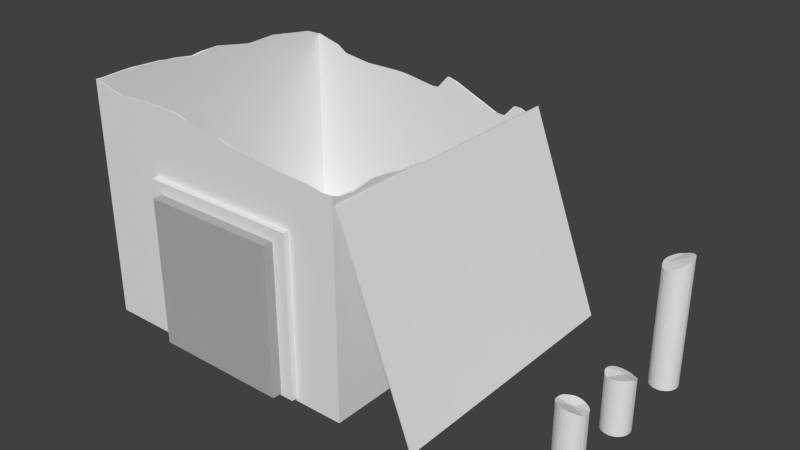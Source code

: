# Source: greek_farm_construction1.blend  (saved by Blender 2.75.0; exported with 4.5.12 LTS)
import bpy
from mathutils import Matrix  # noqa: F401  (used for matrix-valued properties, if any)

bpy.ops.wm.read_factory_settings(use_empty=True)
scene = bpy.context.scene
scene.name = 'Scene'

# ---- collections
col_collection_1 = bpy.data.collections.new('Collection 1'); scene.collection.children.link(col_collection_1)

# ---- materials (node trees are filled in below, after node groups)
mat_greek_farm_door = bpy.data.materials.new('greek_farm_door')
mat_greek_farm_door.alpha_threshold = 0.0
mat_greek_farm_door.use_transparent_shadow = False
mat_greek_farm_door.roughness = 0.5
mat_greek_farm_columns = bpy.data.materials.new('greek_farm_columns')
mat_greek_farm_columns.alpha_threshold = 0.0
mat_greek_farm_columns.use_transparent_shadow = False
mat_greek_farm_columns.roughness = 0.5
mat_greek_farm_walls = bpy.data.materials.new('greek_farm_walls')
mat_greek_farm_walls.alpha_threshold = 0.0
mat_greek_farm_walls.use_transparent_shadow = False
mat_greek_farm_walls.roughness = 0.5

# ---- material node trees

# ---- world
world_world = bpy.data.worlds.new('World'); scene.world = world_world
world_world.color = (0.05088, 0.05088, 0.05088)
world_world.use_sun_shadow = False
world_world.sun_shadow_jitter_overblur = 0.0
world_world.cycles.sampling_method = 'MANUAL'
world_world.cycles.sample_map_resolution = 256

# ---- meshes
me_plane_003 = bpy.data.meshes.new('Plane.003')
me_plane_003.from_pydata([(2.32, 0.9202, -0.9252), (2.32, 0.06022, -0.9252), (2.302, 0.06022, -0.927), (2.302, 0.9128, -0.927), (2.338, 0.927, -0.92), (2.337, 0.06023, -0.92), (2.284, 0.06021, -0.9252), (2.285, 0.9064, -0.9252), (2.291, 0.908, -0.9258), (2.354, 0.933, -0.9115), (2.353, 0.06023, -0.9115), (2.267, 0.06021, -0.92), (2.267, 0.9015, -0.92), (2.368, 0.938, -0.9), (2.367, 0.06023, -0.9), (2.251, 0.06021, -0.9115), (2.251, 0.8964, -0.9115), (2.379, 0.9417, -0.8861), (2.379, 0.06024, -0.8861), (2.392, 0.06024, -0.8529), (2.237, 0.0602, -0.9), (2.237, 0.8914, -0.9), (2.383, 0.9429, -0.8783), (2.387, 0.943, -0.8702), (2.387, 0.06024, -0.8702), (2.226, 0.0602, -0.7839), (2.217, 0.0602, -0.8702), (2.226, 0.0602, -0.8861), (2.226, 0.8865, -0.8861), (2.393, 0.9418, -0.8529), (2.302, 0.06022, -0.743), (2.217, 0.8821, -0.8702), (2.394, 0.9391, -0.835), (2.394, 0.06024, -0.835), (2.267, 0.06021, -0.75), (2.387, 0.06024, -0.7998), (2.21, 0.0602, -0.835), (2.212, 0.0602, -0.8529), (2.212, 0.8783, -0.8529), (2.393, 0.9352, -0.817), (2.392, 0.06024, -0.817), (2.284, 0.06021, -0.7448), (2.237, 0.0602, -0.7699), (2.337, 0.06023, -0.75), (2.217, 0.0602, -0.7998), (2.21, 0.8741, -0.835), (2.211, 0.8756, -0.8377), (2.387, 0.9301, -0.7998), (2.302, 0.8751, -0.743), (2.302, 0.8749, -0.7431), (2.285, 0.8684, -0.7448), (2.267, 0.8633, -0.75), (2.251, 0.06021, -0.7585), (2.226, 0.8579, -0.7839), (2.237, 0.8583, -0.7699), (2.32, 0.06022, -0.7448), (2.367, 0.06023, -0.7699), (2.217, 0.8598, -0.7998), (2.212, 0.0602, -0.817), (2.212, 0.8657, -0.817), (2.383, 0.9267, -0.7911), (2.379, 0.9224, -0.7839), (2.379, 0.06024, -0.7839), (2.32, 0.8827, -0.7448), (2.251, 0.8601, -0.7585), (2.243, 0.8593, -0.7651), (2.338, 0.8919, -0.75), (2.353, 0.06023, -0.7585), (2.216, 0.8609, -0.8044), (2.368, 0.9123, -0.7699), (2.354, 0.9021, -0.7585), (2.351, 0.9008, -0.7573), (2.246, 0.8811, -0.8182), (2.32, 0.3883, -0.3543), (2.32, 0.06022, -0.3543), (2.302, 0.06022, -0.3561), (2.302, 0.3913, -0.3561), (2.338, 0.3864, -0.3491), (2.337, 0.06023, -0.3491), (2.353, 0.06023, -0.3406), (2.367, 0.06023, -0.3292), (2.379, 0.06024, -0.3152), (2.387, 0.06024, -0.2993), (2.392, 0.06024, -0.2821), (2.394, 0.06024, -0.2641), (2.392, 0.06024, -0.2462), (2.387, 0.06024, -0.2289), (2.379, 0.06024, -0.213), (2.367, 0.06023, -0.1991), (2.353, 0.06023, -0.1876), (2.337, 0.06023, -0.1791), (2.32, 0.06022, -0.1739), (2.302, 0.06022, -0.1721), (2.284, 0.06021, -0.1739), (2.267, 0.06021, -0.1791), (2.251, 0.06021, -0.1876), (2.237, 0.0602, -0.1991), (2.226, 0.0602, -0.213), (2.217, 0.0602, -0.2289), (2.212, 0.0602, -0.2462), (2.21, 0.0602, -0.2641), (2.212, 0.0602, -0.2821), (2.217, 0.0602, -0.2993), (2.226, 0.0602, -0.3152), (2.237, 0.0602, -0.3292), (2.251, 0.06021, -0.3406), (2.267, 0.06021, -0.3491), (2.284, 0.06021, -0.3543), (2.284, 0.3953, -0.3543), (2.339, 0.3864, -0.3482), (2.353, 0.389, -0.3406), (2.367, 0.3931, -0.3292), (2.379, 0.3983, -0.3152), (2.386, 0.4031, -0.3025), (2.387, 0.4046, -0.2993), (2.393, 0.4125, -0.2821), (2.394, 0.4207, -0.2641), (2.393, 0.4291, -0.2462), (2.39, 0.4338, -0.2361), (2.387, 0.4351, -0.2289), (2.379, 0.4375, -0.213), (2.367, 0.439, -0.1991), (2.353, 0.4397, -0.1876), (2.338, 0.4394, -0.1791), (2.32, 0.4381, -0.1739), (2.302, 0.436, -0.1721), (2.284, 0.4331, -0.1739), (2.267, 0.4295, -0.1791), (2.257, 0.427, -0.1845), (2.251, 0.4279, -0.1876), (2.237, 0.4297, -0.1991), (2.226, 0.431, -0.213), (2.217, 0.4315, -0.2289), (2.212, 0.4313, -0.2462), (2.21, 0.4304, -0.2641), (2.211, 0.4303, -0.266), (2.212, 0.427, -0.2821), (2.217, 0.4229, -0.2993), (2.226, 0.4185, -0.3152), (2.227, 0.4181, -0.3165), (2.237, 0.4122, -0.3292), (2.251, 0.406, -0.3406), (2.267, 0.4003, -0.3491), (2.32, 0.4888, 0.1636), (2.32, 0.06022, 0.1636), (2.302, 0.06022, 0.1619), (2.302, 0.4936, 0.1619), (2.337, 0.4839, 0.1686), (2.338, 0.4839, 0.1689), (2.337, 0.06023, 0.1689), (2.353, 0.06023, 0.1774), (2.367, 0.06023, 0.1888), (2.379, 0.06024, 0.2027), (2.387, 0.06024, 0.2186), (2.392, 0.06024, 0.2359), (2.394, 0.06024, 0.2539), (2.392, 0.06024, 0.2718), (2.387, 0.06024, 0.2891), (2.379, 0.06024, 0.305), (2.367, 0.06023, 0.3189), (2.353, 0.06023, 0.3303), (2.337, 0.06023, 0.3388), (2.32, 0.06022, 0.3441), (2.302, 0.06022, 0.3458), (2.284, 0.06021, 0.3441), (2.267, 0.06021, 0.3388), (2.251, 0.06021, 0.3303), (2.237, 0.0602, 0.3189), (2.226, 0.0602, 0.305), (2.217, 0.0602, 0.2891), (2.212, 0.0602, 0.2718), (2.21, 0.0602, 0.2539), (2.212, 0.0602, 0.2359), (2.217, 0.0602, 0.2186), (2.226, 0.0602, 0.2027), (2.237, 0.0602, 0.1888), (2.251, 0.06021, 0.1774), (2.267, 0.06021, 0.1689), (2.284, 0.06021, 0.1636), (2.284, 0.4979, 0.1636), (2.353, 0.4837, 0.1774), (2.367, 0.4836, 0.1888), (2.379, 0.4836, 0.2027), (2.386, 0.4837, 0.216), (2.387, 0.4842, 0.2186), (2.393, 0.4872, 0.2359), (2.394, 0.4903, 0.2539), (2.393, 0.4933, 0.2718), (2.387, 0.4962, 0.2891), (2.387, 0.4964, 0.2904), (2.379, 0.504, 0.305), (2.367, 0.5119, 0.3189), (2.363, 0.5139, 0.3221), (2.353, 0.5182, 0.3303), (2.338, 0.5236, 0.3388), (2.32, 0.5281, 0.3441), (2.302, 0.5317, 0.3458), (2.284, 0.5341, 0.3441), (2.267, 0.5353, 0.3388), (2.265, 0.5353, 0.3378), (2.251, 0.534, 0.3303), (2.237, 0.5309, 0.3189), (2.232, 0.5287, 0.312), (2.226, 0.5282, 0.305), (2.217, 0.5256, 0.2891), (2.212, 0.5215, 0.2718), (2.211, 0.5167, 0.2553), (2.21, 0.5167, 0.2539), (2.212, 0.5162, 0.2359), (2.217, 0.5143, 0.2186), (2.226, 0.5112, 0.2027), (2.237, 0.507, 0.1888), (2.24, 0.5058, 0.1863), (2.251, 0.5043, 0.1774), (2.267, 0.5015, 0.1689), (2.307, 0.4101, -0.2905), (2.291, 0.4861, 0.2357), (0.7482, 1.201, 0.6368), (0.748, 0.09588, 0.6368), (0.7482, 1.201, 0.7723), (0.748, 0.09588, 0.7723), (-0.3572, 1.201, 0.6368), (-0.3575, 0.09563, 0.6368), (-0.3572, 1.201, 0.7723), (-0.3575, 0.09563, 0.7723), (0.7392, 1.192, 0.6459), (0.739, 0.1049, 0.6459), (0.7392, 1.192, 0.7632), (0.739, 0.1049, 0.7632), (-0.3482, 1.192, 0.6459), (-0.3485, 0.1047, 0.6459), (-0.3482, 1.192, 0.7632), (-0.3485, 0.1047, 0.7632), (1.093, 1.45, 0.7135), (1.601, 0.102, 0.7135), (1.093, 1.45, -1.158), (1.601, 0.102, -1.158), (-0.2744, 0.112, 0.831), (-0.2741, 1.116, 0.831), (-0.2744, 0.112, 0.706), (-0.2741, 1.116, 0.706), (0.6549, 0.1122, 0.831), (0.6552, 1.116, 0.831), (0.6549, 0.1122, 0.706), (0.6552, 1.116, 0.706), (-0.2717, 0.1149, 0.8306), (-0.2714, 1.113, 0.8306), (-0.2717, 0.1149, 0.7063), (-0.2714, 1.113, 0.7063), (0.6523, 0.1151, 0.8306), (0.6525, 1.113, 0.8306), (0.6523, 0.1151, 0.7063), (0.6525, 1.113, 0.7063), (-0.2717, 0.1149, 0.8306), (-0.2714, 1.113, 0.8306), (-0.2717, 0.1149, 0.7063), (-0.2714, 1.113, 0.7063), (0.6523, 0.1151, 0.8306), (0.6525, 1.113, 0.8306), (0.6523, 0.1151, 0.7063), (0.6525, 1.113, 0.7063), (-0.2744, 0.112, 0.831), (-0.2741, 1.116, 0.831), (-0.2744, 0.112, 0.706), (-0.2741, 1.116, 0.706), (0.6549, 0.1122, 0.831), (0.6552, 1.116, 0.831), (0.6549, 0.1122, 0.706), (0.6552, 1.116, 0.706), (-0.8537, 1.518, -1.205), (-0.854, 0.07424, -1.205), (-0.854, 0.07424, 0.7322), (-0.8537, 1.702, 0.7322), (-0.8537, 1.7, 0.6937), (-0.8537, 1.706, 0.5322), (-0.8537, 1.706, 0.4608), (-0.8537, 1.694, 0.2544), (-0.8537, 1.69, 0.221), (-0.8537, 1.687, 0.2136), (-0.8537, 1.681, 0.1334), (-0.8537, 1.66, -0.0003717), (-0.8537, 1.658, -0.01418), (-0.8537, 1.668, -0.09514), (-0.8537, 1.669, -0.2415), (-0.8537, 1.663, -0.2688), (-0.8537, 1.618, -0.508), (-0.8537, 1.616, -0.5422), (-0.8537, 1.621, -0.7491), (-0.8537, 1.618, -0.7576), (-0.8537, 1.57, -1.061), (-0.8537, 1.565, -1.089), (1.083, 1.321, -1.205), (1.083, 0.07468, -1.205), (-0.8384, 1.524, -1.205), (-0.6596, 1.478, -1.205), (-0.5867, 1.43, -1.205), (-0.3739, 1.402, -1.205), (-0.2959, 1.403, -1.205), (-0.09398, 1.405, -1.205), (-0.01087, 1.399, -1.205), (0.2185, 1.364, -1.205), (0.2686, 1.368, -1.205), (0.3488, 1.461, -1.205), (0.4154, 1.444, -1.205), (0.75, 1.304, -1.205), (0.8147, 1.3, -1.205), (0.8901, 1.383, -1.205), (0.9344, 1.382, -1.205), (1.083, 0.07468, 0.7322), (1.083, 1.512, 0.7322), (0.9866, 1.506, 0.7322), (0.8978, 1.521, 0.7322), (0.7164, 1.53, 0.7322), (0.6205, 1.544, 0.7322), (0.5191, 1.555, 0.7322), (0.3434, 1.575, 0.7322), (0.2281, 1.599, 0.7322), (0.1021, 1.618, 0.7322), (-0.06188, 1.641, 0.7322), (-0.1121, 1.66, 0.7322), (-0.3266, 1.664, 0.7322), (-0.3816, 1.665, 0.7322), (-0.5574, 1.659, 0.7322), (-0.6264, 1.651, 0.7322), (1.083, 1.308, -1.091), (1.083, 1.318, -0.961), (1.083, 1.306, -0.8248), (1.083, 1.334, -0.7646), (1.083, 1.404, -0.6312), (1.083, 1.423, -0.4523), (1.083, 1.392, -0.3015), (1.083, 1.398, -0.1777), (1.083, 1.422, -0.09583), (1.083, 1.456, 0.04096), (1.083, 1.462, 0.1819), (1.083, 1.487, 0.3119), (1.083, 1.499, 0.4295), (1.083, 1.478, 0.5733), (1.083, 1.486, 0.6739), (-0.845, 0.08326, 0.7232), (-0.845, 0.08326, -1.196), (-0.8432, 1.526, -1.194), (-0.8431, 1.569, -1.091), (-0.8431, 1.572, -1.071), (-0.843, 1.619, -0.7768), (-0.843, 1.62, -0.7565), (-0.843, 1.621, -0.7543), (-0.843, 1.622, -0.7438), (-0.843, 1.617, -0.5413), (-0.843, 1.618, -0.5157), (-0.843, 1.666, -0.266), (-0.843, 1.669, -0.2487), (-0.843, 1.668, -0.1559), (-0.843, 1.653, -0.02293), (-0.843, 1.656, -0.0002675), (-0.8429, 1.689, 0.2115), (-0.8429, 1.689, 0.2124), (-0.8429, 1.703, 0.4501), (-0.8429, 1.703, 0.5336), (-0.8429, 1.698, 0.6869), (-0.8429, 1.699, 0.7215), (1.074, 0.0837, 0.7232), (-0.6274, 1.651, 0.7215), (-0.5442, 1.66, 0.7215), (-0.3783, 1.666, 0.7215), (-0.3153, 1.665, 0.7215), (-0.1118, 1.661, 0.7215), (-0.05211, 1.638, 0.7215), (0.1038, 1.616, 0.7216), (0.2441, 1.596, 0.7216), (0.3426, 1.575, 0.7216), (0.5293, 1.554, 0.7216), (0.6228, 1.544, 0.7216), (0.7308, 1.528, 0.7217), (0.9011, 1.52, 0.7217), (1.004, 1.502, 0.7217), (1.073, 1.506, 0.7217), (1.074, 0.0837, -1.196), (1.073, 1.324, -1.194), (0.9342, 1.381, -1.194), (0.8842, 1.382, -1.194), (0.8119, 1.302, -1.194), (0.7353, 1.307, -1.194), (0.4151, 1.441, -1.194), (0.3408, 1.46, -1.194), (0.2655, 1.373, -1.194), (0.2049, 1.368, -1.194), (-0.01197, 1.4, -1.194), (-0.1052, 1.408, -1.194), (-0.2974, 1.406, -1.194), (-0.3873, 1.404, -1.194), (-0.589, 1.431, -1.194), (-0.6748, 1.487, -1.194), (-0.8366, 1.529, -1.194), (1.073, 1.488, 0.6802), (1.073, 1.48, 0.5721), (1.073, 1.499, 0.4399), (1.073, 1.486, 0.3117), (1.073, 1.463, 0.1939), (1.073, 1.457, 0.03994), (1.073, 1.426, -0.08279), (1.073, 1.399, -0.1767), (1.073, 1.393, -0.2917), (1.073, 1.427, -0.4526), (1.073, 1.409, -0.6179), (1.073, 1.332, -0.7643), (1.073, 1.307, -0.816), (1.073, 1.321, -0.9616), (1.073, 1.311, -1.083), (-0.8439, 1.689, 0.2124), (-0.8447, 1.622, -0.7546), (2.322, 0.9133, -0.918), (2.319, 0.06708, -0.9181), (2.302, 0.06707, -0.9197), (2.305, 0.9062, -0.9199), (2.337, 0.9198, -0.913), (2.335, 0.06708, -0.9132), (2.286, 0.06707, -0.9181), (2.288, 0.8994, -0.9187), (2.294, 0.901, -0.9195), (2.352, 0.9256, -0.9051), (2.349, 0.06709, -0.9054), (2.27, 0.06707, -0.9132), (2.272, 0.8947, -0.9141), (2.364, 0.9303, -0.8945), (2.362, 0.06709, -0.8949), (2.255, 0.06706, -0.9054), (2.257, 0.8898, -0.9063), (2.375, 0.9338, -0.8818), (2.373, 0.06709, -0.882), (2.385, 0.0671, -0.8515), (2.242, 0.06706, -0.8949), (2.244, 0.8849, -0.8959), (2.379, 0.9345, -0.8752), (2.382, 0.9349, -0.8682), (2.381, 0.06709, -0.8674), (2.232, 0.06706, -0.7879), (2.224, 0.06706, -0.8674), (2.232, 0.06706, -0.882), (2.233, 0.8803, -0.8831), (2.387, 0.9337, -0.8526), (2.302, 0.06707, -0.7503), (2.225, 0.876, -0.8684), (2.388, 0.9312, -0.8363), (2.387, 0.0671, -0.835), (2.27, 0.06707, -0.7567), (2.381, 0.06709, -0.8026), (2.218, 0.06705, -0.835), (2.219, 0.06705, -0.8515), (2.22, 0.8723, -0.8524), (2.387, 0.9275, -0.82), (2.385, 0.0671, -0.8185), (2.286, 0.06707, -0.7519), (2.242, 0.06706, -0.7751), (2.335, 0.06708, -0.7567), (2.224, 0.06706, -0.8026), (2.219, 0.8692, -0.8373), (2.219, 0.8694, -0.8388), (2.382, 0.9226, -0.8042), (2.304, 0.8703, -0.7516), (2.305, 0.8696, -0.7511), (2.288, 0.8634, -0.7528), (2.272, 0.8585, -0.7576), (2.255, 0.06706, -0.7645), (2.233, 0.8533, -0.789), (2.244, 0.8537, -0.776), (2.319, 0.06708, -0.7519), (2.362, 0.06709, -0.7751), (2.225, 0.8552, -0.8038), (2.219, 0.06705, -0.8185), (2.22, 0.861, -0.8205), (2.379, 0.9194, -0.7966), (2.375, 0.9159, -0.7905), (2.373, 0.06709, -0.7879), (2.321, 0.8778, -0.7535), (2.257, 0.8553, -0.7655), (2.249, 0.8543, -0.7714), (2.337, 0.8868, -0.7586), (2.349, 0.06709, -0.7645), (2.224, 0.8559, -0.8082), (2.365, 0.9062, -0.7773), (2.352, 0.8963, -0.7665), (2.351, 0.895, -0.7654), (2.25, 0.8721, -0.8208), (2.318, 0.3827, -0.3463), (2.319, 0.06708, -0.3472), (2.302, 0.06707, -0.3488), (2.301, 0.3856, -0.3479), (2.334, 0.3809, -0.3415), (2.335, 0.06708, -0.3424), (2.349, 0.06709, -0.3345), (2.362, 0.06709, -0.324), (2.373, 0.06709, -0.3112), (2.381, 0.06709, -0.2965), (2.385, 0.0671, -0.2806), (2.387, 0.0671, -0.2641), (2.385, 0.0671, -0.2476), (2.381, 0.06709, -0.2317), (2.373, 0.06709, -0.217), (2.362, 0.06709, -0.2042), (2.349, 0.06709, -0.1937), (2.335, 0.06708, -0.1858), (2.319, 0.06708, -0.181), (2.302, 0.06707, -0.1794), (2.286, 0.06707, -0.181), (2.27, 0.06707, -0.1858), (2.255, 0.06706, -0.1937), (2.242, 0.06706, -0.2042), (2.232, 0.06706, -0.217), (2.224, 0.06705, -0.2317), (2.219, 0.06705, -0.2476), (2.218, 0.06705, -0.2641), (2.219, 0.06705, -0.2806), (2.224, 0.06705, -0.2965), (2.232, 0.06706, -0.3112), (2.242, 0.06706, -0.324), (2.255, 0.06706, -0.3345), (2.27, 0.06707, -0.3424), (2.286, 0.06707, -0.3472), (2.285, 0.3896, -0.3461), (2.336, 0.3805, -0.3408), (2.35, 0.3835, -0.3331), (2.363, 0.3875, -0.3224), (2.373, 0.3926, -0.3094), (2.38, 0.3972, -0.2969), (2.381, 0.3988, -0.2942), (2.386, 0.4065, -0.2781), (2.387, 0.4145, -0.2614), (2.385, 0.4226, -0.2448), (2.383, 0.4262, -0.2359), (2.381, 0.4276, -0.2304), (2.373, 0.4299, -0.2159), (2.363, 0.4313, -0.2033), (2.35, 0.4319, -0.1929), (2.335, 0.4316, -0.1851), (2.32, 0.4305, -0.1803), (2.303, 0.4285, -0.1786), (2.287, 0.4257, -0.1801), (2.271, 0.4223, -0.1848), (2.26, 0.419, -0.1896), (2.254, 0.4205, -0.1937), (2.242, 0.4223, -0.2042), (2.231, 0.4234, -0.2169), (2.223, 0.424, -0.2315), (2.219, 0.4238, -0.2472), (2.217, 0.4229, -0.2636), (2.217, 0.4226, -0.2644), (2.219, 0.4199, -0.2793), (2.223, 0.4159, -0.2952), (2.231, 0.4118, -0.3099), (2.231, 0.4113, -0.3105), (2.241, 0.406, -0.3224), (2.254, 0.4, -0.3331), (2.269, 0.3944, -0.3412), (2.317, 0.4819, 0.1701), (2.319, 0.06708, 0.1708), (2.302, 0.06707, 0.1691), (2.301, 0.4864, 0.1687), (2.334, 0.4766, 0.1748), (2.335, 0.4771, 0.1756), (2.335, 0.06708, 0.1756), (2.349, 0.06709, 0.1834), (2.362, 0.06709, 0.194), (2.373, 0.06709, 0.2068), (2.381, 0.06709, 0.2214), (2.385, 0.0671, 0.2373), (2.387, 0.0671, 0.2539), (2.385, 0.0671, 0.2704), (2.381, 0.06709, 0.2863), (2.373, 0.06709, 0.3009), (2.362, 0.06709, 0.3137), (2.349, 0.06709, 0.3243), (2.335, 0.06708, 0.3321), (2.319, 0.06708, 0.3369), (2.302, 0.06707, 0.3386), (2.286, 0.06707, 0.3369), (2.27, 0.06707, 0.3321), (2.255, 0.06706, 0.3243), (2.242, 0.06706, 0.3137), (2.232, 0.06706, 0.3009), (2.224, 0.06706, 0.2863), (2.219, 0.06705, 0.2704), (2.218, 0.06705, 0.2539), (2.219, 0.06705, 0.2373), (2.224, 0.06706, 0.2214), (2.232, 0.06706, 0.2068), (2.242, 0.06706, 0.194), (2.255, 0.06706, 0.1834), (2.27, 0.06707, 0.1756), (2.286, 0.06707, 0.1708), (2.284, 0.4905, 0.1704), (2.349, 0.477, 0.1835), (2.362, 0.4769, 0.194), (2.373, 0.4769, 0.2069), (2.38, 0.4767, 0.2199), (2.381, 0.4776, 0.2224), (2.386, 0.4805, 0.2384), (2.387, 0.4834, 0.2549), (2.385, 0.4864, 0.2714), (2.38, 0.4891, 0.2873), (2.38, 0.489, 0.2894), (2.372, 0.4973, 0.3035), (2.361, 0.5049, 0.3162), (2.357, 0.5066, 0.3191), (2.348, 0.5111, 0.3259), (2.333, 0.5162, 0.3336), (2.318, 0.5205, 0.3382), (2.301, 0.5239, 0.3397), (2.285, 0.5262, 0.338), (2.269, 0.5273, 0.3332), (2.268, 0.5269, 0.3334), (2.255, 0.5258, 0.3261), (2.243, 0.5229, 0.3159), (2.237, 0.5202, 0.3099), (2.231, 0.52, 0.3024), (2.223, 0.5176, 0.2881), (2.218, 0.5138, 0.2725), (2.216, 0.5081, 0.256), (2.216, 0.5087, 0.2538), (2.218, 0.5082, 0.2375), (2.223, 0.5064, 0.2219), (2.23, 0.5035, 0.2074), (2.241, 0.4994, 0.1946), (2.243, 0.4978, 0.1918), (2.254, 0.4967, 0.1832), (2.269, 0.494, 0.1753), (2.307, 0.4005, -0.2879), (2.289, 0.4763, 0.237), (0.7425, 1.195, 0.6426), (0.7422, 0.1017, 0.6426), (0.7425, 1.195, 0.7665), (0.7422, 0.1017, 0.7665), (-0.3515, 1.195, 0.6426), (-0.3517, 0.1014, 0.6426), (-0.3515, 1.195, 0.7665), (-0.3517, 0.1014, 0.7665), (0.745, 1.198, 0.6401), (0.7447, 0.09914, 0.6401), (0.745, 1.198, 0.769), (0.7447, 0.09914, 0.769), (-0.354, 1.197, 0.6401), (-0.3542, 0.09889, 0.6401), (-0.354, 1.197, 0.769), (-0.3542, 0.09889, 0.769), (1.084, 1.446, 0.7135), (1.591, 0.09848, 0.7135), (1.084, 1.446, -1.158), (1.591, 0.09848, -1.158), (-0.2686, 0.1177, 0.8252), (-0.2684, 1.11, 0.8252), (-0.2686, 0.1177, 0.7118), (-0.2684, 1.11, 0.7118), (0.6492, 0.118, 0.8252), (0.6494, 1.111, 0.8252), (0.6492, 0.118, 0.7118), (0.6494, 1.111, 0.7118), (-0.2774, 0.1091, 0.8364), (-0.2772, 1.119, 0.8364), (-0.2774, 0.1091, 0.7006), (-0.2772, 1.119, 0.7006), (0.658, 0.1093, 0.8364), (0.6583, 1.119, 0.8364), (0.658, 0.1093, 0.7006), (0.6583, 1.119, 0.7006), (-0.2774, 0.1091, 0.8364), (-0.2772, 1.119, 0.8364), (-0.2774, 0.1091, 0.7006), (-0.2772, 1.119, 0.7006), (0.658, 0.1093, 0.8364), (0.6583, 1.119, 0.8364), (0.658, 0.1093, 0.7006), (0.6583, 1.119, 0.7006), (-0.2686, 0.1177, 0.8252), (-0.2684, 1.11, 0.8252), (-0.2686, 0.1177, 0.7118), (-0.2684, 1.11, 0.7118), (0.6492, 0.118, 0.8252), (0.6494, 1.111, 0.8252), (0.6492, 0.118, 0.7118), (0.6494, 1.111, 0.7118), (-0.8471, 1.514, -1.198), (-0.8483, 0.08001, -1.199), (-0.8483, 0.08001, 0.7264), (-0.8485, 1.695, 0.7267), (-0.8476, 1.693, 0.6938), (-0.8476, 1.698, 0.532), (-0.8476, 1.698, 0.4609), (-0.8474, 1.686, 0.2548), (-0.8468, 1.683, 0.2224), (-0.8461, 1.681, 0.2152), (-0.848, 1.672, 0.1347), (-0.848, 1.652, 0.0008185), (-0.8489, 1.649, -0.01362), (-0.8487, 1.659, -0.0961), (-0.8466, 1.662, -0.2411), (-0.846, 1.657, -0.2675), (-0.8462, 1.611, -0.507), (-0.8464, 1.61, -0.5422), (-0.8465, 1.614, -0.7484), (-0.8457, 1.612, -0.7563), (-0.8456, 1.564, -1.06), (-0.8457, 1.559, -1.087), (1.076, 1.316, -1.199), (1.077, 0.08045, -1.199), (-0.8378, 1.518, -1.197), (-0.6632, 1.471, -1.198), (-0.589, 1.423, -1.198), (-0.374, 1.395, -1.197), (-0.2958, 1.397, -1.197), (-0.09437, 1.399, -1.197), (-0.01164, 1.392, -1.197), (0.2186, 1.358, -1.197), (0.2712, 1.363, -1.196), (0.3495, 1.453, -1.199), (0.4129, 1.437, -1.199), (0.7492, 1.297, -1.197), (0.8173, 1.294, -1.197), (0.8921, 1.376, -1.198), (0.9328, 1.375, -1.198), (1.077, 0.08045, 0.7264), (1.078, 1.505, 0.7278), (0.9856, 1.498, 0.726), (0.8971, 1.513, 0.7256), (0.7155, 1.523, 0.7253), (0.6196, 1.537, 0.7251), (0.5183, 1.548, 0.7251), (0.3423, 1.568, 0.7252), (0.227, 1.592, 0.7255), (0.1011, 1.61, 0.7255), (-0.064, 1.634, 0.7252), (-0.1134, 1.653, 0.7251), (-0.3268, 1.657, 0.7248), (-0.3815, 1.658, 0.7248), (-0.5567, 1.652, 0.7252), (-0.6268, 1.643, 0.7256), (1.075, 1.302, -1.091), (1.075, 1.312, -0.961), (1.076, 1.299, -0.8245), (1.077, 1.327, -0.7611), (1.077, 1.397, -0.6281), (1.075, 1.417, -0.4526), (1.075, 1.386, -0.3023), (1.076, 1.391, -0.1766), (1.076, 1.415, -0.09396), (1.076, 1.449, 0.04193), (1.076, 1.455, 0.1824), (1.076, 1.479, 0.313), (1.076, 1.492, 0.4298), (1.076, 1.472, 0.5731), (1.076, 1.479, 0.6752), (-0.8508, 0.0775, 0.729), (-0.8508, 0.0775, -1.201), (-0.8493, 1.521, -1.2), (-0.8486, 1.561, -1.089), (-0.8489, 1.564, -1.07), (-0.8488, 1.611, -0.7755), (-0.8518, 1.616, -0.756), (-0.8515, 1.616, -0.7536), (-0.8498, 1.614, -0.7439), (-0.8498, 1.61, -0.5412), (-0.8495, 1.61, -0.5151), (-0.8494, 1.658, -0.2644), (-0.8493, 1.662, -0.2476), (-0.85, 1.661, -0.156), (-0.8515, 1.648, -0.02314), (-0.8512, 1.65, 0.0005519), (-0.851, 1.683, 0.2127), (-0.8504, 1.682, 0.2137), (-0.8507, 1.697, 0.4503), (-0.8508, 1.697, 0.5335), (-0.8508, 1.692, 0.6868), (-0.8497, 1.694, 0.7265), (1.079, 0.07794, 0.729), (-0.6279, 1.643, 0.7283), (-0.5438, 1.653, 0.7282), (-0.3783, 1.659, 0.7281), (-0.3154, 1.657, 0.7282), (-0.1133, 1.653, 0.7278), (-0.0535, 1.631, 0.7286), (0.1029, 1.61, 0.729), (0.2427, 1.589, 0.7287), (0.3414, 1.568, 0.7286), (0.5285, 1.547, 0.7287), (0.6219, 1.537, 0.7286), (0.7303, 1.521, 0.7289), (0.9003, 1.513, 0.7289), (1.004, 1.497, 0.7298), (1.077, 1.502, 0.7292), (1.079, 0.07794, -1.201), (1.076, 1.319, -1.202), (0.9327, 1.374, -1.201), (0.8884, 1.375, -1.2), (0.815, 1.294, -1.198), (0.7331, 1.3, -1.202), (0.4131, 1.436, -1.202), (0.345, 1.452, -1.199), (0.2696, 1.364, -1.197), (0.204, 1.36, -1.2), (-0.01283, 1.393, -1.201), (-0.1053, 1.4, -1.2), (-0.2972, 1.398, -1.2), (-0.3881, 1.397, -1.201), (-0.5919, 1.424, -1.201), (-0.6775, 1.479, -1.199), (-0.8364, 1.52, -1.199), (1.079, 1.481, 0.6825), (1.079, 1.472, 0.5718), (1.079, 1.491, 0.4393), (1.08, 1.479, 0.3127), (1.08, 1.456, 0.1949), (1.079, 1.449, 0.04107), (1.079, 1.419, -0.08094), (1.079, 1.391, -0.1755), (1.079, 1.386, -0.2919), (1.078, 1.418, -0.4529), (1.079, 1.401, -0.6164), (1.08, 1.326, -0.7615), (1.08, 1.3, -0.814), (1.079, 1.313, -0.9616), (1.078, 1.303, -1.082), (-0.8445, 1.679, 0.2139), (-0.8459, 1.612, -0.7533)], [], [(0, 1, 2, 3), (4, 5, 1, 0), (2, 1, 5, 10, 14, 18, 24, 19, 33, 40, 35, 62, 56, 67, 43, 55, 30, 41, 34, 52, 42, 25, 44, 58, 36, 37, 26, 27, 20, 15, 11, 6), (6, 7, 8, 3, 2), (9, 10, 5, 4), (7, 6, 11, 12), (13, 14, 10, 9), (12, 11, 15, 16), (17, 18, 14, 13), (16, 15, 20, 21), (18, 17, 22, 23, 24), (21, 20, 27, 28), (29, 19, 24, 23), (28, 27, 26, 31), (32, 33, 19, 29), (31, 26, 37, 38), (39, 40, 33, 32), (36, 45, 46, 38, 37), (47, 35, 40, 39), (30, 48, 49, 50, 41), (51, 34, 41, 50), (53, 25, 42, 54), (57, 44, 25, 53), (45, 36, 58, 59), (35, 47, 60, 61, 62), (48, 30, 55, 63), (64, 52, 34, 51), (52, 64, 65, 54, 42), (63, 55, 43, 66), (44, 57, 68, 59, 58), (69, 56, 62, 61), (67, 70, 71, 66, 43), (70, 67, 56, 69), (65, 72, 68, 57, 53, 54), (49, 71, 70, 69, 61, 60, 72, 65, 64, 51, 50), (68, 72, 46, 45, 59), (71, 49, 48, 63, 66), (72, 60, 47, 39, 32, 29, 23, 22), (46, 72, 8, 7, 12, 16, 21, 28, 31, 38), (72, 22, 17, 13, 9, 4, 0, 3, 8), (73, 74, 75, 76), (77, 78, 74, 73), (75, 74, 78, 79, 80, 81, 82, 83, 84, 85, 86, 87, 88, 89, 90, 91, 92, 93, 94, 95, 96, 97, 98, 99, 100, 101, 102, 103, 104, 105, 106, 107), (76, 75, 107, 108), (78, 77, 109, 110, 79), (111, 80, 79, 110), (112, 81, 80, 111), (81, 112, 113, 114, 82), (115, 83, 82, 114), (116, 84, 83, 115), (117, 85, 84, 116), (85, 117, 118, 119, 86), (120, 87, 86, 119), (121, 88, 87, 120), (122, 89, 88, 121), (123, 90, 89, 122), (124, 91, 90, 123), (125, 92, 91, 124), (126, 93, 92, 125), (127, 94, 93, 126), (94, 127, 128, 129, 95), (130, 96, 95, 129), (131, 97, 96, 130), (132, 98, 97, 131), (133, 99, 98, 132), (134, 100, 99, 133), (100, 134, 135, 136, 101), (137, 102, 101, 136), (138, 103, 102, 137), (103, 138, 139, 140, 104), (141, 105, 104, 140), (142, 106, 105, 141), (108, 107, 106, 142), (128, 215, 135, 134, 133, 132, 131, 130, 129), (118, 215, 128, 127, 126, 125, 124, 123, 122, 121, 120, 119), (135, 215, 139, 138, 137, 136), (215, 118, 117, 116, 115, 114, 113), (139, 215, 109, 77, 73, 76, 108, 142, 141, 140), (215, 113, 112, 111, 110, 109), (143, 144, 145, 146), (144, 143, 147, 148, 149), (145, 144, 149, 150, 151, 152, 153, 154, 155, 156, 157, 158, 159, 160, 161, 162, 163, 164, 165, 166, 167, 168, 169, 170, 171, 172, 173, 174, 175, 176, 177, 178), (146, 145, 178, 179), (180, 150, 149, 148), (181, 151, 150, 180), (182, 152, 151, 181), (152, 182, 183, 184, 153), (185, 154, 153, 184), (186, 155, 154, 185), (187, 156, 155, 186), (188, 157, 156, 187), (157, 188, 189, 190, 158), (191, 159, 158, 190), (159, 191, 192, 193, 160), (194, 161, 160, 193), (195, 162, 161, 194), (196, 163, 162, 195), (197, 164, 163, 196), (198, 165, 164, 197), (165, 198, 199, 200, 166), (201, 167, 166, 200), (167, 201, 202, 203, 168), (204, 169, 168, 203), (205, 170, 169, 204), (170, 205, 206, 207, 171), (208, 172, 171, 207), (209, 173, 172, 208), (210, 174, 173, 209), (211, 175, 174, 210), (175, 211, 212, 213, 176), (214, 177, 176, 213), (179, 178, 177, 214), (202, 216, 206, 205, 204, 203), (199, 192, 191, 190, 189, 216, 202, 201, 200), (206, 216, 212, 211, 210, 209, 208, 207), (192, 199, 198, 197, 196, 195, 194, 193), (216, 189, 188, 187, 186, 185, 184, 183), (212, 216, 147, 143, 146, 179, 214, 213), (216, 183, 182, 181, 180, 148, 147), (219, 217, 221, 223), (224, 222, 218, 220), (219, 223, 224, 220), (217, 219, 220, 218), (221, 217, 218, 222), (223, 221, 222, 224), (231, 227, 225, 229), (228, 232, 230, 226), (228, 227, 231, 232), (226, 225, 227, 228), (230, 229, 225, 226), (232, 231, 229, 230), (233, 234, 236, 235), (238, 240, 239, 237), (240, 244, 243, 239), (244, 242, 241, 243), (242, 238, 237, 241), (237, 239, 243, 241), (242, 244, 240, 238), (245, 246, 248, 247), (247, 248, 252, 251), (251, 252, 250, 249), (249, 250, 246, 245), (249, 245, 247, 251), (246, 250, 252, 248), (253, 254, 256, 255), (255, 256, 260, 259), (259, 260, 258, 257), (257, 258, 254, 253), (257, 253, 255, 259), (254, 258, 260, 256), (262, 264, 263, 261), (264, 268, 267, 263), (268, 266, 265, 267), (266, 262, 261, 265), (261, 263, 267, 265), (266, 268, 264, 262), (269, 270, 271, 272, 273, 274, 275, 276, 277, 278, 279, 280, 281, 282, 283, 284, 285, 286, 287, 288, 289, 290), (291, 292, 270, 269, 293, 294, 295, 296, 297, 298, 299, 300, 301, 302, 303, 304, 305, 306, 307), (271, 270, 292, 308), (272, 271, 308, 309, 310, 311, 312, 313, 314, 315, 316, 317, 318, 319, 320, 321, 322, 323), (309, 308, 292, 291, 324, 325, 326, 327, 328, 329, 330, 331, 332, 333, 334, 335, 336, 337, 338), (339, 340, 341, 342, 343, 344, 345, 346, 347, 348, 349, 350, 351, 352, 353, 354, 355, 356, 357, 358, 359, 360), (361, 339, 360, 362, 363, 364, 365, 366, 367, 368, 369, 370, 371, 372, 373, 374, 375, 376), (361, 377, 340, 339), (340, 377, 378, 379, 380, 381, 382, 383, 384, 385, 386, 387, 388, 389, 390, 391, 392, 393, 341), (377, 361, 376, 394, 395, 396, 397, 398, 399, 400, 401, 402, 403, 404, 405, 406, 407, 408, 378), (276, 409, 277), (275, 357, 356, 409, 276), (277, 409, 278), (274, 358, 357, 275), (355, 409, 356), (278, 409, 279), (273, 359, 358, 274), (409, 355, 354, 280, 279), (323, 362, 360, 359, 273, 272), (280, 354, 353, 281), (322, 363, 362, 323), (281, 353, 352, 282), (321, 364, 363, 322), (282, 352, 351, 283), (320, 365, 364, 321), (283, 351, 350, 284), (319, 366, 365, 320), (284, 350, 349, 285), (318, 367, 366, 319), (285, 349, 348, 286), (317, 368, 367, 318), (286, 348, 347, 410, 287), (316, 369, 368, 317), (346, 410, 347), (287, 410, 288), (315, 370, 369, 316), (345, 410, 346), (288, 410, 344, 343, 289), (314, 371, 370, 315), (344, 410, 345), (289, 343, 342, 290), (313, 372, 371, 314), (290, 342, 341, 393, 293, 269), (312, 373, 372, 313), (392, 294, 293, 393), (311, 374, 373, 312), (391, 295, 294, 392), (310, 375, 374, 311), (390, 296, 295, 391), (338, 394, 376, 375, 310, 309), (389, 297, 296, 390), (394, 338, 337, 395), (388, 298, 297, 389), (395, 337, 336, 396), (387, 299, 298, 388), (396, 336, 335, 397), (386, 300, 299, 387), (397, 335, 334, 398), (385, 301, 300, 386), (398, 334, 333, 399), (384, 302, 301, 385), (399, 333, 332, 400), (383, 303, 302, 384), (400, 332, 331, 401), (382, 304, 303, 383), (401, 331, 330, 402), (381, 305, 304, 382), (402, 330, 329, 403), (380, 306, 305, 381), (403, 329, 328, 404), (379, 307, 306, 380), (404, 328, 327, 405), (408, 324, 291, 307, 379, 378), (405, 327, 326, 406), (407, 325, 324, 408), (406, 326, 325, 407), (414, 411, 412, 413), (411, 415, 416, 412), (417, 413, 412, 416, 421, 425, 429, 435, 430, 444, 451, 446, 473, 467, 478, 454, 466, 441, 452, 445, 463, 453, 436, 455, 469, 447, 448, 437, 438, 431, 426, 422), (413, 417, 418, 419, 414), (415, 420, 421, 416), (423, 418, 417, 422), (420, 424, 425, 421), (427, 423, 422, 426), (424, 428, 429, 425), (432, 427, 426, 431), (435, 429, 428, 433, 434), (439, 432, 431, 438), (434, 440, 430, 435), (442, 439, 438, 437), (440, 443, 444, 430), (449, 442, 437, 448), (443, 450, 451, 444), (448, 447, 456, 457, 449), (450, 458, 446, 451), (452, 441, 459, 460, 461), (461, 462, 445, 452), (465, 464, 436, 453), (464, 468, 455, 436), (470, 456, 447, 469), (473, 446, 458, 471, 472), (474, 459, 441, 466), (462, 475, 463, 445), (453, 463, 475, 476, 465), (477, 474, 466, 454), (469, 455, 468, 479, 470), (472, 480, 467, 473), (454, 478, 481, 482, 477), (480, 481, 478, 467), (465, 476, 483, 479, 468, 464), (461, 460, 482, 481, 480, 472, 471, 483, 476, 475, 462), (470, 479, 483, 457, 456), (477, 482, 460, 459, 474), (433, 483, 471, 458, 450, 443, 440, 434), (449, 457, 483, 419, 418, 423, 427, 432, 439, 442), (419, 483, 433, 428, 424, 420, 415, 411, 414), (487, 484, 485, 486), (484, 488, 489, 485), (518, 486, 485, 489, 490, 491, 492, 493, 494, 495, 496, 497, 498, 499, 500, 501, 502, 503, 504, 505, 506, 507, 508, 509, 510, 511, 512, 513, 514, 515, 516, 517), (519, 487, 486, 518), (490, 489, 488, 520, 521), (521, 522, 491, 490), (522, 523, 492, 491), (493, 492, 523, 524, 525), (525, 526, 494, 493), (526, 527, 495, 494), (527, 528, 496, 495), (497, 496, 528, 529, 530), (530, 531, 498, 497), (531, 532, 499, 498), (532, 533, 500, 499), (533, 534, 501, 500), (534, 535, 502, 501), (535, 536, 503, 502), (536, 537, 504, 503), (537, 538, 505, 504), (506, 505, 538, 539, 540), (540, 541, 507, 506), (541, 542, 508, 507), (542, 543, 509, 508), (543, 544, 510, 509), (544, 545, 511, 510), (512, 511, 545, 546, 547), (547, 548, 513, 512), (548, 549, 514, 513), (515, 514, 549, 550, 551), (551, 552, 516, 515), (552, 553, 517, 516), (553, 519, 518, 517), (540, 539, 626, 546, 545, 544, 543, 542, 541), (530, 529, 626, 539, 538, 537, 536, 535, 534, 533, 532, 531), (547, 546, 626, 550, 549, 548), (524, 626, 529, 528, 527, 526, 525), (551, 550, 626, 520, 488, 484, 487, 519, 553, 552), (520, 626, 524, 523, 522, 521), (557, 554, 555, 556), (560, 555, 554, 558, 559), (589, 556, 555, 560, 561, 562, 563, 564, 565, 566, 567, 568, 569, 570, 571, 572, 573, 574, 575, 576, 577, 578, 579, 580, 581, 582, 583, 584, 585, 586, 587, 588), (590, 557, 556, 589), (559, 591, 561, 560), (591, 592, 562, 561), (592, 593, 563, 562), (564, 563, 593, 594, 595), (595, 596, 565, 564), (596, 597, 566, 565), (597, 598, 567, 566), (598, 599, 568, 567), (569, 568, 599, 600, 601), (601, 602, 570, 569), (571, 570, 602, 603, 604), (604, 605, 572, 571), (605, 606, 573, 572), (606, 607, 574, 573), (607, 608, 575, 574), (608, 609, 576, 575), (577, 576, 609, 610, 611), (611, 612, 578, 577), (579, 578, 612, 613, 614), (614, 615, 580, 579), (615, 616, 581, 580), (582, 581, 616, 617, 618), (618, 619, 583, 582), (619, 620, 584, 583), (620, 621, 585, 584), (621, 622, 586, 585), (587, 586, 622, 623, 624), (624, 625, 588, 587), (625, 590, 589, 588), (614, 613, 627, 617, 616, 615), (611, 610, 603, 602, 601, 600, 627, 613, 612), (618, 617, 627, 623, 622, 621, 620, 619), (604, 603, 610, 609, 608, 607, 606, 605), (594, 627, 600, 599, 598, 597, 596, 595), (624, 623, 627, 558, 554, 557, 590, 625), (558, 627, 594, 593, 592, 591, 559), (634, 630, 628, 632), (631, 635, 633, 629), (631, 630, 634, 635), (629, 628, 630, 631), (633, 632, 628, 629), (635, 634, 632, 633), (638, 636, 640, 642), (643, 641, 637, 639), (638, 642, 643, 639), (636, 638, 639, 637), (640, 636, 637, 641), (642, 640, 641, 643), (646, 647, 645, 644), (648, 649, 651, 650), (650, 651, 655, 654), (654, 655, 653, 652), (652, 653, 649, 648), (652, 648, 650, 654), (649, 653, 655, 651), (657, 659, 658, 656), (659, 663, 662, 658), (663, 661, 660, 662), (661, 657, 656, 660), (656, 658, 662, 660), (661, 663, 659, 657), (665, 667, 666, 664), (667, 671, 670, 666), (671, 669, 668, 670), (669, 665, 664, 668), (664, 666, 670, 668), (669, 671, 667, 665), (672, 673, 675, 674), (674, 675, 679, 678), (678, 679, 677, 676), (676, 677, 673, 672), (676, 672, 674, 678), (673, 677, 679, 675), (701, 680, 681, 682, 683, 684, 685, 686, 687, 688, 689, 690, 691, 692, 693, 694, 695, 696, 697, 698, 699, 700), (718, 702, 703, 681, 680, 704, 705, 706, 707, 708, 709, 710, 711, 712, 713, 714, 715, 716, 717), (719, 682, 681, 703), (734, 683, 682, 719, 720, 721, 722, 723, 724, 725, 726, 727, 728, 729, 730, 731, 732, 733), (749, 720, 719, 703, 702, 735, 736, 737, 738, 739, 740, 741, 742, 743, 744, 745, 746, 747, 748), (771, 750, 751, 752, 753, 754, 755, 756, 757, 758, 759, 760, 761, 762, 763, 764, 765, 766, 767, 768, 769, 770), (787, 772, 750, 771, 773, 774, 775, 776, 777, 778, 779, 780, 781, 782, 783, 784, 785, 786), (750, 772, 788, 751), (752, 751, 788, 789, 790, 791, 792, 793, 794, 795, 796, 797, 798, 799, 800, 801, 802, 803, 804), (789, 788, 772, 787, 805, 806, 807, 808, 809, 810, 811, 812, 813, 814, 815, 816, 817, 818, 819), (688, 687, 820), (687, 686, 768, 767, 820), (689, 688, 820), (686, 685, 769, 768), (767, 766, 820), (690, 689, 820), (685, 684, 770, 769), (690, 820, 766, 765, 691), (683, 734, 773, 771, 770, 684), (692, 691, 765, 764), (734, 733, 774, 773), (693, 692, 764, 763), (733, 732, 775, 774), (694, 693, 763, 762), (732, 731, 776, 775), (695, 694, 762, 761), (731, 730, 777, 776), (696, 695, 761, 760), (730, 729, 778, 777), (697, 696, 760, 759), (729, 728, 779, 778), (698, 697, 759, 758, 821), (728, 727, 780, 779), (758, 757, 821), (699, 698, 821), (727, 726, 781, 780), (757, 756, 821), (700, 699, 821, 755, 754), (726, 725, 782, 781), (756, 755, 821), (701, 700, 754, 753), (725, 724, 783, 782), (680, 701, 753, 752, 804, 704), (724, 723, 784, 783), (804, 803, 705, 704), (723, 722, 785, 784), (803, 802, 706, 705), (722, 721, 786, 785), (802, 801, 707, 706), (720, 749, 805, 787, 786, 721), (801, 800, 708, 707), (806, 805, 749, 748), (800, 799, 709, 708), (807, 806, 748, 747), (799, 798, 710, 709), (808, 807, 747, 746), (798, 797, 711, 710), (809, 808, 746, 745), (797, 796, 712, 711), (810, 809, 745, 744), (796, 795, 713, 712), (811, 810, 744, 743), (795, 794, 714, 713), (812, 811, 743, 742), (794, 793, 715, 714), (813, 812, 742, 741), (793, 792, 716, 715), (814, 813, 741, 740), (792, 791, 717, 716), (815, 814, 740, 739), (791, 790, 718, 717), (816, 815, 739, 738), (789, 819, 735, 702, 718, 790), (817, 816, 738, 737), (819, 818, 736, 735), (818, 817, 737, 736), (233, 235, 646, 644), (234, 233, 644, 645), (236, 234, 645, 647), (235, 236, 647, 646)])
me_plane_003.polygons.foreach_set('material_index', [1, 1, 1, 1, 1, 1, 1, 1, 1, 1, 1, 1, 1, 1, 1, 1, 1, 1, 1, 1, 1, 1, 1, 1, 1, 1, 1, 1, 1, 1, 1, 1, 1, 1, 1, 1, 1, 1, 1, 1, 1, 1, 1, 1, 1, 1, 1, 1, 1, 1, 1, 1, 1, 1, 1, 1, 1, 1, 1, 1, 1, 1, 1, 1, 1, 1, 1, 1, 1, 1, 1, 1, 1, 1, 1, 1, 1, 1, 1, 1, 1, 1, 1, 1, 1, 1, 1, 1, 1, 1, 1, 1, 1, 1, 1, 1, 1, 1, 1, 1, 1, 1, 1, 1, 1, 1, 1, 1, 1, 1, 1, 1, 1, 1, 1, 1, 1, 1, 1, 1, 1, 1, 1, 1, 1, 1, 1, 1, 1, 1, 1, 0, 0, 0, 0, 0, 0, 0, 0, 0, 0, 0, 0, 0, 0, 0, 0, 0, 0, 0, 0, 0, 0, 0, 0, 0, 2, 2, 2, 2, 2, 2, 2, 2, 2, 2, 2, 2, 2, 2, 2, 2, 2, 2, 2, 2, 2, 2, 2, 2, 2, 2, 2, 2, 2, 2, 2, 2, 2, 2, 2, 2, 2, 2, 2, 2, 2, 2, 2, 2, 2, 2, 2, 2, 2, 2, 2, 2, 2, 2, 2, 2, 2, 2, 2, 2, 2, 2, 2, 2, 2, 2, 2, 2, 2, 2, 2, 2, 2, 2, 2, 2, 1, 1, 1, 1, 1, 1, 1, 1, 1, 1, 1, 1, 1, 1, 1, 1, 1, 1, 1, 1, 1, 1, 1, 1, 1, 1, 1, 1, 1, 1, 1, 1, 1, 1, 1, 1, 1, 1, 1, 1, 1, 1, 1, 1, 1, 1, 1, 1, 1, 1, 1, 1, 1, 1, 1, 1, 1, 1, 1, 1, 1, 1, 1, 1, 1, 1, 1, 1, 1, 1, 1, 1, 1, 1, 1, 1, 1, 1, 1, 1, 1, 1, 1, 1, 1, 1, 1, 1, 1, 1, 1, 1, 1, 1, 1, 1, 1, 1, 1, 1, 1, 1, 1, 1, 1, 1, 1, 1, 1, 1, 1, 1, 1, 1, 1, 1, 1, 1, 1, 1, 1, 1, 1, 1, 1, 1, 1, 1, 1, 1, 1, 0, 0, 0, 0, 0, 0, 0, 0, 0, 0, 0, 0, 0, 0, 0, 0, 0, 0, 0, 0, 0, 0, 0, 0, 0, 2, 2, 2, 2, 2, 2, 2, 2, 2, 2, 2, 2, 2, 2, 2, 2, 2, 2, 2, 2, 2, 2, 2, 2, 2, 2, 2, 2, 2, 2, 2, 2, 2, 2, 2, 2, 2, 2, 2, 2, 2, 2, 2, 2, 2, 2, 2, 2, 2, 2, 2, 2, 2, 2, 2, 2, 2, 2, 2, 2, 2, 2, 2, 2, 2, 2, 2, 2, 2, 2, 2, 2, 2, 2, 2, 2, 0, 0, 0, 0])
_uv = me_plane_003.uv_layers.new(name='UVMap')
_uv.uv.foreach_set('vector', [0.5687, 0.675, 0.5687, 0.44, 0.5491, 0.44, 0.5491, 0.673, 0.5876, 0.6768, 0.5876, 0.44, 0.5687, 0.44, 0.5687, 0.675, 0.5491, 0.5867, 0.5687, 0.5838, 0.5876, 0.5752, 0.605, 0.5612, 0.6202, 0.5423, 0.6327, 0.5194, 0.642, 0.4932, 0.6478, 0.4649, 0.6497, 0.4353, 0.6478, 0.4058, 0.642, 0.3774, 0.6327, 0.3512, 0.6202, 0.3283, 0.605, 0.3095, 0.5876, 0.2955, 0.5687, 0.2869, 0.5491, 0.284, 0.5294, 0.2869, 0.5105, 0.2955, 0.4931, 0.3095, 0.4779, 0.3283, 0.4654, 0.3512, 0.4561, 0.3774, 0.4503, 0.4058, 0.4484, 0.4353, 0.4503, 0.4649, 0.4561, 0.4932, 0.4654, 0.5194, 0.4779, 0.5424, 0.4931, 0.5612, 0.5105, 0.5752, 0.5294, 0.5838, 0.5294, 0.44, 0.5294, 0.6712, 0.5367, 0.6717, 0.5491, 0.673, 0.5491, 0.44, 0.605, 0.6785, 0.605, 0.44, 0.5876, 0.44, 0.5876, 0.6768, 0.5294, 0.6712, 0.5294, 0.44, 0.5105, 0.44, 0.5105, 0.6699, 0.6202, 0.6798, 0.6202, 0.44, 0.605, 0.44, 0.605, 0.6785, 0.5105, 0.6699, 0.5105, 0.44, 0.4931, 0.44, 0.4931, 0.6685, 0.5326, 0.6809, 0.5326, 0.44, 0.5478, 0.44, 0.5478, 0.6798, 0.4931, 0.6685, 0.4931, 0.44, 0.4779, 0.44, 0.4779, 0.6671, 0.5326, 0.44, 0.5326, 0.6809, 0.524, 0.6812, 0.5152, 0.6812, 0.5152, 0.44, 0.5478, 0.6671, 0.5478, 0.44, 0.5326, 0.44, 0.5326, 0.6658, 0.4963, 0.6809, 0.4963, 0.44, 0.5152, 0.44, 0.5152, 0.6812, 0.5326, 0.6658, 0.5326, 0.44, 0.5152, 0.44, 0.5152, 0.6646, 0.4766, 0.6801, 0.4766, 0.44, 0.4963, 0.44, 0.4963, 0.6809, 0.5152, 0.6646, 0.5152, 0.44, 0.4963, 0.44, 0.4963, 0.6635, 0.457, 0.6791, 0.457, 0.44, 0.4766, 0.44, 0.4766, 0.6801, 0.4766, 0.44, 0.4766, 0.6624, 0.4796, 0.6628, 0.4963, 0.6635, 0.4963, 0.44, 0.4381, 0.6777, 0.4381, 0.44, 0.457, 0.44, 0.457, 0.6791, 0.5491, 0.44, 0.5491, 0.6626, 0.5483, 0.6626, 0.5294, 0.6608, 0.5294, 0.44, 0.5105, 0.6594, 0.5105, 0.44, 0.5294, 0.44, 0.5294, 0.6608, 0.622, 0.658, 0.622, 0.44, 0.6068, 0.44, 0.6068, 0.6581, 0.4381, 0.6585, 0.4381, 0.44, 0.4207, 0.44, 0.4207, 0.658, 0.4766, 0.6624, 0.4766, 0.44, 0.457, 0.44, 0.457, 0.6601, 0.4381, 0.44, 0.4381, 0.6777, 0.4286, 0.6768, 0.4207, 0.6756, 0.4207, 0.44, 0.5491, 0.6626, 0.5491, 0.44, 0.5687, 0.44, 0.5687, 0.6647, 0.4931, 0.6586, 0.4931, 0.44, 0.5105, 0.44, 0.5105, 0.6594, 0.4931, 0.44, 0.4931, 0.6586, 0.4844, 0.6583, 0.4779, 0.6581, 0.4779, 0.44, 0.5687, 0.6647, 0.5687, 0.44, 0.5876, 0.44, 0.5876, 0.6672, 0.4381, 0.44, 0.4381, 0.6585, 0.4431, 0.6588, 0.457, 0.6601, 0.457, 0.44, 0.4055, 0.6728, 0.4055, 0.44, 0.4207, 0.44, 0.4207, 0.6756, 0.605, 0.44, 0.605, 0.67, 0.6026, 0.6697, 0.5876, 0.6672, 0.5876, 0.44, 0.4037, 0.67, 0.4037, 0.44, 0.4189, 0.44, 0.4189, 0.6728, 0.0, 0.0, 0.0, 0.0, 0.0, 0.0, 0.0, 0.0, 0.0, 0.0, 0.0, 0.0, 0.0, 0.0, 0.0, 0.0, 0.0, 0.0, 0.0, 0.0, 0.0, 0.0, 0.0, 0.0, 0.0, 0.0, 0.0, 0.0, 0.0, 0.0, 0.0, 0.0, 0.0, 0.0, 0.0, 0.0, 0.0, 0.0, 0.0, 0.0, 0.0, 0.0, 0.0, 0.0, 0.0, 0.0, 0.0, 0.0, 0.0, 0.0, 0.0, 0.0, 0.0, 0.0, 0.0, 0.0, 0.0, 0.0, 0.0, 0.0, 0.0, 0.0, 0.0, 0.0, 0.0, 0.0, 0.0, 0.0, 0.0, 0.0, 0.0, 0.0, 0.0, 0.0, 0.0, 0.0, 0.0, 0.0, 0.0, 0.0, 0.0, 0.0, 0.0, 0.0, 0.0, 0.0, 0.0, 0.0, 0.0, 0.0, 0.0, 0.0, 0.0, 0.0, 0.0, 0.0, 0.0, 0.0, 0.0, 0.0, 0.0, 0.0, 0.0, 0.0, 0.0, 0.0, 0.0, 0.0, 0.5687, 0.5296, 0.5687, 0.44, 0.5491, 0.44, 0.5491, 0.5305, 0.5876, 0.5291, 0.5876, 0.44, 0.5687, 0.44, 0.5687, 0.5296, 0.5491, 0.5555, 0.5687, 0.5526, 0.5876, 0.544, 0.605, 0.53, 0.6202, 0.5112, 0.6327, 0.4882, 0.642, 0.4621, 0.6478, 0.4337, 0.6497, 0.4041, 0.6478, 0.3746, 0.642, 0.3462, 0.6327, 0.3201, 0.6202, 0.2971, 0.605, 0.2783, 0.5876, 0.2643, 0.5687, 0.2557, 0.5491, 0.2528, 0.5294, 0.2557, 0.5105, 0.2643, 0.4931, 0.2783, 0.4779, 0.2971, 0.4654, 0.3201, 0.4561, 0.3462, 0.4503, 0.3746, 0.4484, 0.4041, 0.4503, 0.4337, 0.4561, 0.4621, 0.4654, 0.4882, 0.4779, 0.5112, 0.4931, 0.53, 0.5105, 0.544, 0.5294, 0.5526, 0.5491, 0.5305, 0.5491, 0.44, 0.5294, 0.44, 0.5294, 0.5316, 0.5876, 0.44, 0.5876, 0.5291, 0.5895, 0.5291, 0.605, 0.5298, 0.605, 0.44, 0.6202, 0.531, 0.6202, 0.44, 0.605, 0.44, 0.605, 0.5298, 0.5118, 0.5324, 0.5118, 0.44, 0.5271, 0.44, 0.5271, 0.531, 0.5118, 0.44, 0.5118, 0.5324, 0.4979, 0.5337, 0.4944, 0.5341, 0.4944, 0.44, 0.4755, 0.5362, 0.4755, 0.44, 0.4944, 0.44, 0.4944, 0.5341, 0.4559, 0.5385, 0.4559, 0.44, 0.4755, 0.44, 0.4755, 0.5362, 0.4363, 0.5408, 0.4363, 0.44, 0.4559, 0.44, 0.4559, 0.5385, 0.4363, 0.44, 0.4363, 0.5408, 0.4253, 0.5421, 0.4174, 0.5424, 0.4174, 0.44, 0.6013, 0.5431, 0.6013, 0.44, 0.6187, 0.44, 0.6187, 0.5424, 0.586, 0.5435, 0.586, 0.44, 0.6013, 0.44, 0.6013, 0.5431, 0.4037, 0.5437, 0.4037, 0.44, 0.4189, 0.44, 0.4189, 0.5435, 0.5876, 0.5436, 0.5876, 0.44, 0.605, 0.44, 0.605, 0.5437, 0.5687, 0.5433, 0.5687, 0.44, 0.5876, 0.44, 0.5876, 0.5436, 0.5491, 0.5427, 0.5491, 0.44, 0.5687, 0.44, 0.5687, 0.5433, 0.5294, 0.5419, 0.5294, 0.44, 0.5491, 0.44, 0.5491, 0.5427, 0.5105, 0.5409, 0.5105, 0.44, 0.5294, 0.44, 0.5294, 0.5419, 0.5105, 0.44, 0.5105, 0.5409, 0.4996, 0.5402, 0.4931, 0.5405, 0.4931, 0.44, 0.4779, 0.541, 0.4779, 0.44, 0.4931, 0.44, 0.4931, 0.5405, 0.6013, 0.5413, 0.6013, 0.44, 0.586, 0.44, 0.586, 0.541, 0.6187, 0.5415, 0.6187, 0.44, 0.6013, 0.44, 0.6013, 0.5413, 0.6376, 0.5414, 0.6376, 0.44, 0.6187, 0.44, 0.6187, 0.5415, 0.4559, 0.5412, 0.4559, 0.44, 0.4363, 0.44, 0.4363, 0.5414, 0.4559, 0.44, 0.4559, 0.5412, 0.458, 0.5411, 0.4755, 0.5402, 0.4755, 0.44, 0.4944, 0.5391, 0.4944, 0.44, 0.4755, 0.44, 0.4755, 0.5402, 0.5118, 0.5379, 0.5118, 0.44, 0.4944, 0.44, 0.4944, 0.5391, 0.5118, 0.44, 0.5118, 0.5379, 0.5132, 0.5378, 0.5271, 0.5362, 0.5271, 0.44, 0.4931, 0.5345, 0.4931, 0.44, 0.4779, 0.44, 0.4779, 0.5362, 0.5105, 0.5329, 0.5105, 0.44, 0.4931, 0.44, 0.4931, 0.5345, 0.5294, 0.5316, 0.5294, 0.44, 0.5105, 0.44, 0.5105, 0.5329, 0.0, 0.0, 0.0, 0.0, 0.0, 0.0, 0.0, 0.0, 0.0, 0.0, 0.0, 0.0, 0.0, 0.0, 0.0, 0.0, 0.0, 0.0, 0.0, 0.0, 0.0, 0.0, 0.0, 0.0, 0.0, 0.0, 0.0, 0.0, 0.0, 0.0, 0.0, 0.0, 0.0, 0.0, 0.0, 0.0, 0.0, 0.0, 0.0, 0.0, 0.0, 0.0, 0.0, 0.0, 0.0, 0.0, 0.0, 0.0, 0.0, 0.0, 0.0, 0.0, 0.0, 0.0, 0.0, 0.0, 0.0, 0.0, 0.0, 0.0, 0.0, 0.0, 0.0, 0.0, 0.0, 0.0, 0.0, 0.0, 0.0, 0.0, 0.0, 0.0, 0.0, 0.0, 0.0, 0.0, 0.0, 0.0, 0.0, 0.0, 0.0, 0.0, 0.0, 0.0, 0.0, 0.0, 0.0, 0.0, 0.0, 0.0, 0.0, 0.0, 0.0, 0.0, 0.0, 0.0, 0.0, 0.0, 0.0, 0.0, 0.5687, 0.5571, 0.5687, 0.44, 0.5491, 0.44, 0.5491, 0.5584, 0.5687, 0.44, 0.5687, 0.5571, 0.5866, 0.5558, 0.5876, 0.5558, 0.5876, 0.44, 0.5491, 0.6114, 0.5687, 0.6085, 0.5876, 0.5998, 0.605, 0.5859, 0.6202, 0.567, 0.6327, 0.5441, 0.642, 0.5179, 0.6478, 0.4895, 0.6497, 0.46, 0.6478, 0.4305, 0.642, 0.4021, 0.6327, 0.3759, 0.6202, 0.353, 0.605, 0.3342, 0.5876, 0.3202, 0.5687, 0.3116, 0.5491, 0.3087, 0.5294, 0.3116, 0.5105, 0.3202, 0.4931, 0.3342, 0.4779, 0.353, 0.4654, 0.3759, 0.4561, 0.4021, 0.4503, 0.4305, 0.4484, 0.46, 0.4503, 0.4895, 0.4561, 0.5179, 0.4654, 0.5441, 0.4779, 0.567, 0.4931, 0.5859, 0.5105, 0.5998, 0.5294, 0.6085, 0.5491, 0.5584, 0.5491, 0.44, 0.5294, 0.44, 0.5294, 0.5596, 0.605, 0.5557, 0.605, 0.44, 0.5876, 0.44, 0.5876, 0.5558, 0.6202, 0.5557, 0.6202, 0.44, 0.605, 0.44, 0.605, 0.5557, 0.549, 0.5557, 0.549, 0.44, 0.5642, 0.44, 0.5642, 0.5557, 0.549, 0.44, 0.549, 0.5557, 0.5345, 0.5557, 0.5316, 0.5558, 0.5316, 0.44, 0.5127, 0.5567, 0.5127, 0.44, 0.5316, 0.44, 0.5316, 0.5558, 0.4931, 0.5575, 0.4931, 0.44, 0.5127, 0.44, 0.5127, 0.5567, 0.4734, 0.5583, 0.4734, 0.44, 0.4931, 0.44, 0.4931, 0.5575, 0.4545, 0.5591, 0.4545, 0.44, 0.4734, 0.44, 0.4734, 0.5583, 0.4545, 0.44, 0.4545, 0.5591, 0.453, 0.5592, 0.4371, 0.5613, 0.4371, 0.44, 0.4219, 0.5634, 0.4219, 0.44, 0.4371, 0.44, 0.4371, 0.5613, 0.4189, 0.44, 0.4189, 0.5634, 0.4146, 0.564, 0.4037, 0.5651, 0.4037, 0.44, 0.5876, 0.5666, 0.5876, 0.44, 0.605, 0.44, 0.605, 0.5651, 0.5687, 0.5679, 0.5687, 0.44, 0.5876, 0.44, 0.5876, 0.5666, 0.5491, 0.5688, 0.5491, 0.44, 0.5687, 0.44, 0.5687, 0.5679, 0.5294, 0.5695, 0.5294, 0.44, 0.5491, 0.44, 0.5491, 0.5688, 0.5105, 0.5698, 0.5105, 0.44, 0.5294, 0.44, 0.5294, 0.5695, 0.5105, 0.44, 0.5105, 0.5698, 0.5085, 0.5698, 0.4931, 0.5695, 0.4931, 0.44, 0.4779, 0.5686, 0.4779, 0.44, 0.4931, 0.44, 0.4931, 0.5695, 0.4219, 0.44, 0.4219, 0.5686, 0.4294, 0.568, 0.4371, 0.5679, 0.4371, 0.44, 0.4545, 0.5672, 0.4545, 0.44, 0.4371, 0.44, 0.4371, 0.5679, 0.4734, 0.5661, 0.4734, 0.44, 0.4545, 0.44, 0.4545, 0.5672, 0.4734, 0.44, 0.4734, 0.5661, 0.4915, 0.5647, 0.4931, 0.5647, 0.4931, 0.44, 0.5127, 0.5646, 0.5127, 0.44, 0.4931, 0.44, 0.4931, 0.5647, 0.5316, 0.5641, 0.5316, 0.44, 0.5127, 0.44, 0.5127, 0.5646, 0.549, 0.5632, 0.549, 0.44, 0.5316, 0.44, 0.5316, 0.5641, 0.5642, 0.5621, 0.5642, 0.44, 0.549, 0.44, 0.549, 0.5632, 0.4779, 0.44, 0.4779, 0.5621, 0.4812, 0.5618, 0.4931, 0.5614, 0.4931, 0.44, 0.5105, 0.5606, 0.5105, 0.44, 0.4931, 0.44, 0.4931, 0.5614, 0.5294, 0.5596, 0.5294, 0.44, 0.5105, 0.44, 0.5105, 0.5606, 0.0, 0.0, 0.0, 0.0, 0.0, 0.0, 0.0, 0.0, 0.0, 0.0, 0.0, 0.0, 0.0, 0.0, 0.0, 0.0, 0.0, 0.0, 0.0, 0.0, 0.0, 0.0, 0.0, 0.0, 0.0, 0.0, 0.0, 0.0, 0.0, 0.0, 0.0, 0.0, 0.0, 0.0, 0.0, 0.0, 0.0, 0.0, 0.0, 0.0, 0.0, 0.0, 0.0, 0.0, 0.0, 0.0, 0.0, 0.0, 0.0, 0.0, 0.0, 0.0, 0.0, 0.0, 0.0, 0.0, 0.0, 0.0, 0.0, 0.0, 0.0, 0.0, 0.0, 0.0, 0.0, 0.0, 0.0, 0.0, 0.0, 0.0, 0.0, 0.0, 0.0, 0.0, 0.0, 0.0, 0.0, 0.0, 0.0, 0.0, 0.0, 0.0, 0.0, 0.0, 0.0, 0.0, 0.0, 0.0, 0.0, 0.0, 0.0, 0.0, 0.0, 0.0, 0.0, 0.0, 0.0, 0.0, 0.0, 0.0, 0.0, 0.0, 0.0, 0.0, 0.0, 0.0, 0.0, 0.0, 0.3312, -0.02696, 0.3312, -0.04641, 0.49, -0.04641, 0.49, -0.02696, 0.49, -0.02696, 0.49, -0.04641, 0.3312, -0.04641, 0.3312, -0.02696, 0.3312, -0.03986, 0.49, -0.03986, 0.49, 0.1189, 0.3312, 0.1189, 0.5636, -0.03986, 0.583, -0.03986, 0.583, 0.1189, 0.5636, 0.1189, 0.0, 0.0, 0.0, 0.0, 0.0, 0.0, 0.0, 0.0, 0.583, -0.03986, 0.5636, -0.03986, 0.5636, 0.1189, 0.583, 0.1189, 0.0, 0.0, 0.0, 0.0, 0.0, 0.0, 0.0, 0.0, 0.0, 0.0, 0.0, 0.0, 0.0, 0.0, 0.0, 0.0, 0.0, 0.0, 0.0, 0.0, 0.0, 0.0, 0.0, 0.0, 0.0, 0.0, 0.0, 0.0, 0.0, 0.0, 0.0, 0.0, 0.0, 0.0, 0.0, 0.0, 0.0, 0.0, 0.0, 0.0, 0.0, 0.0, 0.0, 0.0, 0.0, 0.0, 0.0, 0.0, 0.4699, 0.1055, 1.877, 0.1055, 1.877, 1.042, 0.4699, 1.042, 0.5368, 0.876, 0.5368, 0.9428, 0.9718, 0.9428, 0.9718, 0.876, 0.5368, 0.1415, 0.6885, 0.6063, 1.123, 0.4169, 0.9718, -0.04789, 0.6885, 0.9428, 0.6885, 0.876, 1.123, 0.876, 1.123, 0.9428, 0.6885, 0.6063, 0.5368, 0.1415, 0.9718, -0.04789, 1.123, 0.4169, 0.7506, 0.9521, 0.7952, 0.9521, 0.7952, 1.417, 0.7506, 1.417, 0.7506, 0.6063, 0.7952, 0.6063, 0.7952, 0.1415, 0.7506, 0.1415, 0.3043, 0.8762, -0.1281, 0.8762, -0.1281, 0.9426, 0.3043, 0.9426, 0.3043, 0.954, -0.1281, 1.142, 0.02261, 1.604, 0.4551, 1.416, 0.4551, 0.9426, 0.02261, 0.9426, 0.02261, 0.8762, 0.4551, 0.8762, 0.4551, 0.4161, 0.02261, 0.6044, -0.1281, 0.1423, 0.3043, -0.046, 0.7508, 0.4161, 0.7508, -0.046, 0.7951, -0.046, 0.7951, 0.4161, 0.7508, 0.1423, 0.7508, 0.6044, 0.7951, 0.6044, 0.7951, 0.1423, 0.3043, 0.8762, -0.1281, 0.8762, -0.1281, 0.9426, 0.3043, 0.9426, 0.3043, 0.954, -0.1281, 1.142, 0.02261, 1.604, 0.4551, 1.416, 0.4551, 0.9426, 0.02261, 0.9426, 0.02261, 0.8762, 0.4551, 0.8762, 0.4551, 0.4161, 0.02261, 0.6044, -0.1281, 0.1423, 0.3043, -0.046, 0.7508, 0.4161, 0.7508, -0.046, 0.7951, -0.046, 0.7951, 0.4161, 0.7508, 0.1423, 0.7508, 0.6044, 0.7951, 0.6044, 0.7951, 0.1423, 0.5368, 0.876, 0.5368, 0.9428, 0.9718, 0.9428, 0.9718, 0.876, 0.5368, 0.1415, 0.6885, 0.6063, 1.123, 0.4169, 0.9718, -0.04789, 0.6885, 0.9428, 0.6885, 0.876, 1.123, 0.876, 1.123, 0.9428, 0.6885, 0.6063, 0.5368, 0.1415, 0.9718, -0.04789, 1.123, 0.4169, 0.7506, 0.9521, 0.7952, 0.9521, 0.7952, 1.417, 0.7506, 1.417, 0.7506, 0.6063, 0.7952, 0.6063, 0.7952, 0.1415, 0.7506, 0.1415, 1.075, 0.2888, 1.075, -0.5982, -0.114, -0.5982, -0.114, 0.4018, -0.0903, 0.401, 0.008885, 0.4042, 0.0527, 0.4042, 0.1795, 0.3967, 0.1999, 0.3947, 0.2045, 0.3927, 0.2537, 0.3888, 0.3359, 0.3761, 0.3443, 0.375, 0.3941, 0.3808, 0.4839, 0.3817, 0.5007, 0.378, 0.6475, 0.35, 0.6686, 0.3493, 0.7956, 0.3521, 0.8008, 0.3503, 0.987, 0.3205, 1.004, 0.3179, 1.153, 0.1676, 1.153, -0.5982, -0.03636, -0.5982, -0.03636, 0.2888, -0.02698, 0.2924, 0.08287, 0.264, 0.1276, 0.235, 0.2583, 0.2173, 0.3062, 0.2182, 0.4302, 0.2195, 0.4812, 0.2154, 0.622, 0.1942, 0.6529, 0.1966, 0.702, 0.2537, 0.743, 0.2434, 0.9485, 0.1569, 0.9882, 0.1546, 1.034, 0.2059, 1.062, 0.2051, -0.03636, 0.06319, -0.03636, 1.252, 1.153, 1.252, 1.153, 0.06319, -0.03636, 0.4018, -0.03636, -0.5982, 1.153, -0.5982, 1.153, 0.2848, 1.094, 0.2812, 1.039, 0.2904, 0.9278, 0.2961, 0.8689, 0.3046, 0.8066, 0.3117, 0.6988, 0.3236, 0.6279, 0.3386, 0.5506, 0.35, 0.4499, 0.3641, 0.419, 0.3757, 0.2873, 0.3782, 0.2535, 0.3791, 0.1456, 0.3754, 0.1032, 0.3705, -0.114, 0.2848, -0.114, -0.5982, 1.075, -0.5982, 1.075, 0.1676, 1.005, 0.1595, 0.9257, 0.1658, 0.8421, 0.1581, 0.8051, 0.1754, 0.7232, 0.2188, 0.6133, 0.2305, 0.5208, 0.2114, 0.4448, 0.2149, 0.3945, 0.2294, 0.3105, 0.2505, 0.224, 0.2542, 0.1441, 0.2693, 0.07192, 0.2769, -0.01636, 0.2642, -0.07814, 0.2687, 0.0, 0.0, 0.0, 0.0, 0.0, 0.0, 0.0, 0.0, 0.0, 0.0, 0.0, 0.0, 0.0, 0.0, 0.0, 0.0, 0.0, 0.0, 0.0, 0.0, 0.0, 0.0, 0.0, 0.0, 0.0, 0.0, 0.0, 0.0, 0.0, 0.0, 0.0, 0.0, 0.0, 0.0, 0.0, 0.0, 0.0, 0.0, 0.0, 0.0, 0.0, 0.0, 0.0, 0.0, 0.0, 0.0, 0.0, 0.0, 0.0, 0.0, 0.0, 0.0, 0.0, 0.0, 0.0, 0.0, 0.0, 0.0, 0.0, 0.0, 0.0, 0.0, 0.0, 0.0, 0.0, 0.0, 0.0, 0.0, 0.0, 0.0, 0.0, 0.0, 0.0, 0.0, 0.0, 0.0, 0.0, 0.0, 0.0, 0.0, 0.0, 0.0, 0.0, 0.0, 0.0, 0.0, 0.0, 0.0, 0.0, 0.0, 0.0, 0.0, 0.0, 0.0, 0.0, 0.0, 0.0, 0.0, 0.0, 0.0, 0.0, 0.0, 0.0, 0.0, 0.0, 0.0, 0.0, 0.0, 0.0, 0.0, 0.0, 0.0, 0.0, 0.0, 0.0, 0.0, 0.0, 0.0, 0.0, 0.0, 0.0, 0.0, 0.0, 0.0, 0.0, 0.0, 0.0, 0.0, 0.0, 0.0, 0.0, 0.0, 0.0, 0.0, 0.0, 0.0, 0.0, 0.0, 0.0, 0.0, 0.0, 0.0, 0.0, 0.0, 0.0, 0.0, 0.0, 0.0, 0.0, 0.0, 0.0, 0.0, 0.0, 0.0, 0.0, 0.0, 0.0, 0.0, 0.0, 0.0, 0.0, 0.0, 0.0, 0.0, 0.0, 0.0, 0.0, 0.0, 0.0, 0.0, 0.0, 0.0, 0.0, 0.0, 0.0, 0.0, 0.0, 0.0, 0.0, 0.0, 0.0, 0.0, 0.0, 0.0, 0.0, 0.0, 0.0, 0.0, 0.0, 0.0, 0.0, 0.0, 0.0, 0.0, 0.0, 0.0, 0.0, 0.0, 0.0, 0.0, 0.0, 0.0, 0.0, 0.0, 0.0, 0.0, 0.0, 0.0, 0.0, 0.0, 0.0, 0.0, 0.0, 0.0, 0.0, 0.0, 0.0, 0.0, 0.0, 0.0, 0.0, 0.0, 0.0, 0.0, 0.0, 0.0, 0.0, 0.0, 0.0, 0.0, 0.0, 0.0, 0.0, 0.0, 0.0, 0.0, 0.0, 0.0, 0.0, 0.0, 0.0, 0.0, 0.0, 0.0, 0.0, 0.0, 0.0, 0.0, 0.0, 0.0, 0.0, 0.0, 0.0, 0.0, 0.0, 0.0, 0.0, 0.0, 0.0, 0.0, 0.0, 0.0, 0.0, 0.0, 0.0, 0.0, 0.0, 0.0, 0.0, 0.0, 0.0, 0.0, 0.0, 0.0, 0.0, 0.0, 0.0, 0.0, 0.0, 0.0, 0.0, 0.0, 0.0, 0.0, 0.0, 0.0, 0.0, 0.0, 0.0, 0.0, 0.0, 0.0, 0.0, 0.0, 0.0, 0.0, 0.0, 0.0, 0.0, 0.0, 0.0, 0.0, 0.0, 0.0, 0.0, 0.0, 0.0, 0.0, 0.0, 0.0, 0.0, 0.0, 0.0, 0.0, 0.0, 0.0, 0.0, 0.0, 0.0, 0.0, 0.0, 0.0, 0.0, 0.0, 0.0, 0.0, 0.0, 0.0, 0.0, 0.0, 0.0, 0.0, 0.0, 0.0, 0.0, 0.0, 0.0, 0.0, 0.0, 0.0, 0.0, 0.0, 0.0, 0.0, 0.0, 0.0, 0.0, 0.0, 0.0, 0.0, 0.0, 0.0, 0.0, 0.0, 0.0, 0.0, 0.0, 0.0, 0.0, 0.0, 0.0, 0.0, 0.0, 0.0, 0.0, 0.0, 0.0, 0.0, 0.0, 0.0, 0.0, 0.0, 0.0, 0.0, 0.0, 0.0, 0.0, 0.0, 0.0, 0.0, 0.0, 0.0, 0.0, 0.0, 0.0, 0.0, 0.0, 0.0, 0.0, 0.0, 0.0, 0.0, 0.0, 0.0, 0.0, 0.0, 0.0, 0.0, 0.0, 0.0, 0.0, 0.0, 0.0, 0.0, 0.0, 0.0, 0.0, 0.0, 0.0, 0.0, 0.0, 0.0, 0.0, 0.0, 0.0, 0.0, 0.0, 0.0, 0.0, 0.0, 0.0, 0.0, 0.0, 0.0, 0.0, 0.0, 0.0, 0.0, 0.0, 0.0, 0.0, 0.0, 0.0, 0.0, 0.0, 0.0, 0.0, 0.0, 0.0, 0.0, 0.0, 0.0, 0.0, 0.0, 0.0, 0.0, 0.0, 0.0, 0.0, 0.0, 0.0, 0.0, 0.0, 0.0, 0.0, 0.0, 0.0, 0.0, 0.0, 0.0, 0.0, 0.0, 0.0, 0.0, 0.0, 0.0, 0.0, 0.0, 0.0, 0.0, 0.0, 0.0, 0.0, 0.0, 0.0, 0.0, 0.0, 0.0, 0.0, 0.0, 0.0, 0.0, 0.0, 0.0, 0.0, 0.0, 0.0, 0.0, 0.0, 0.0, 0.0, 0.0, 0.0, 0.0, 0.0, 0.0, 0.0, 0.0, 0.0, 0.0, 0.0, 0.0, 0.0, 0.0, 0.0, 0.0, 0.0, 0.0, 0.0, 0.0, 0.0, 0.0, 0.0, 0.0, 0.0, 0.0, 0.0, 0.0, 0.0, 0.0, 0.0, 0.0, 0.0, 0.0, 0.0, 0.0, 0.0, 0.0, 0.0, 0.0, 0.0, 0.0, 0.0, 0.0, 0.0, 0.0, 0.0, 0.0, 0.0, 0.0, 0.0, 0.0, 0.0, 0.0, 0.0, 0.0, 0.0, 0.0, 0.0, 0.0, 0.0, 0.0, 0.0, 0.0, 0.0, 0.0, 0.0, 0.0, 0.0, 0.0, 0.0, 0.0, 0.0, 0.0, 0.0, 0.0, 0.0, 0.0, 0.0, 0.0, 0.0, 0.0, 0.0, 0.0, 0.0, 0.0, 0.0, 0.0, 0.0, 0.0, 0.0, 0.0, 0.0, 0.0, 0.0, 0.0, 0.0, 0.0, 0.0, 0.0, 0.0, 0.0, 0.0, 0.0, 0.0, 0.0, 0.0, 0.0, 0.0, 0.0, 0.0, 0.0, 0.0, 0.0, 0.0, 0.0, 0.0, 0.0, 0.0, 0.0, 0.0, 0.0, 0.0, 0.0, 0.0, 0.0, 0.0, 0.0, 0.0, 0.0, 0.0, 0.0, 0.0, 0.0, 0.0, 0.0, 0.0, 0.0, 0.0, 0.0, 0.0, 0.0, 0.0, 0.0, 0.0, 0.0, 0.0, 0.0, 0.0, 0.0, 0.0, 0.0, 0.0, 0.0, 0.0, 0.0, 0.0, 0.0, 0.0, 0.0, 0.0, 0.0, 0.0, 0.0, 0.0, 0.0, 0.0, 0.0, 0.0, 0.0, 0.0, 0.0, 0.0, 0.0, 0.0, 0.0, 0.0, 0.0, 0.0, 0.0, 0.0, 0.0, 0.0, 0.0, 0.0, 0.0, 0.0, 0.0, 0.0, 0.0, 0.0, 0.0, 0.0, 0.0, 0.0, 0.0, 0.0, 0.0, 0.0, 0.0, 0.0, 0.0, 0.0, 0.0, 0.0, 0.0, 0.0, 0.0, 0.0, 0.0, 0.5491, 0.673, 0.5687, 0.675, 0.5687, 0.44, 0.5491, 0.44, 0.5687, 0.675, 0.5876, 0.6768, 0.5876, 0.44, 0.5687, 0.44, 0.5294, 0.5838, 0.5491, 0.5867, 0.5687, 0.5838, 0.5876, 0.5752, 0.605, 0.5612, 0.6202, 0.5423, 0.6327, 0.5194, 0.642, 0.4932, 0.6478, 0.4649, 0.6497, 0.4353, 0.6478, 0.4058, 0.642, 0.3774, 0.6327, 0.3512, 0.6202, 0.3283, 0.605, 0.3095, 0.5876, 0.2955, 0.5687, 0.2869, 0.5491, 0.284, 0.5294, 0.2869, 0.5105, 0.2955, 0.4931, 0.3095, 0.4779, 0.3283, 0.4654, 0.3512, 0.4561, 0.3774, 0.4503, 0.4058, 0.4484, 0.4353, 0.4503, 0.4649, 0.4561, 0.4932, 0.4654, 0.5194, 0.4779, 0.5424, 0.4931, 0.5612, 0.5105, 0.5752, 0.5491, 0.44, 0.5294, 0.44, 0.5294, 0.6712, 0.5367, 0.6717, 0.5491, 0.673, 0.5876, 0.6768, 0.605, 0.6785, 0.605, 0.44, 0.5876, 0.44, 0.5105, 0.6699, 0.5294, 0.6712, 0.5294, 0.44, 0.5105, 0.44, 0.605, 0.6785, 0.6202, 0.6798, 0.6202, 0.44, 0.605, 0.44, 0.4931, 0.6685, 0.5105, 0.6699, 0.5105, 0.44, 0.4931, 0.44, 0.5478, 0.6798, 0.5326, 0.6809, 0.5326, 0.44, 0.5478, 0.44, 0.4779, 0.6671, 0.4931, 0.6685, 0.4931, 0.44, 0.4779, 0.44, 0.5152, 0.44, 0.5326, 0.44, 0.5326, 0.6809, 0.524, 0.6812, 0.5152, 0.6812, 0.5326, 0.6658, 0.5478, 0.6671, 0.5478, 0.44, 0.5326, 0.44, 0.5152, 0.6812, 0.4963, 0.6809, 0.4963, 0.44, 0.5152, 0.44, 0.5152, 0.6646, 0.5326, 0.6658, 0.5326, 0.44, 0.5152, 0.44, 0.4963, 0.6809, 0.4766, 0.6801, 0.4766, 0.44, 0.4963, 0.44, 0.4963, 0.6635, 0.5152, 0.6646, 0.5152, 0.44, 0.4963, 0.44, 0.4766, 0.6801, 0.457, 0.6791, 0.457, 0.44, 0.4766, 0.44, 0.4963, 0.44, 0.4766, 0.44, 0.4766, 0.6624, 0.4796, 0.6628, 0.4963, 0.6635, 0.457, 0.6791, 0.4381, 0.6777, 0.4381, 0.44, 0.457, 0.44, 0.5294, 0.44, 0.5491, 0.44, 0.5491, 0.6626, 0.5483, 0.6626, 0.5294, 0.6608, 0.5294, 0.6608, 0.5105, 0.6594, 0.5105, 0.44, 0.5294, 0.44, 0.6068, 0.6581, 0.622, 0.658, 0.622, 0.44, 0.6068, 0.44, 0.4207, 0.658, 0.4381, 0.6585, 0.4381, 0.44, 0.4207, 0.44, 0.457, 0.6601, 0.4766, 0.6624, 0.4766, 0.44, 0.457, 0.44, 0.4207, 0.44, 0.4381, 0.44, 0.4381, 0.6777, 0.4286, 0.6768, 0.4207, 0.6756, 0.5687, 0.6647, 0.5491, 0.6626, 0.5491, 0.44, 0.5687, 0.44, 0.5105, 0.6594, 0.4931, 0.6586, 0.4931, 0.44, 0.5105, 0.44, 0.4779, 0.44, 0.4931, 0.44, 0.4931, 0.6586, 0.4844, 0.6583, 0.4779, 0.6581, 0.5876, 0.6672, 0.5687, 0.6647, 0.5687, 0.44, 0.5876, 0.44, 0.457, 0.44, 0.4381, 0.44, 0.4381, 0.6585, 0.4431, 0.6588, 0.457, 0.6601, 0.4207, 0.6756, 0.4055, 0.6728, 0.4055, 0.44, 0.4207, 0.44, 0.5876, 0.44, 0.605, 0.44, 0.605, 0.67, 0.6026, 0.6697, 0.5876, 0.6672, 0.4189, 0.6728, 0.4037, 0.67, 0.4037, 0.44, 0.4189, 0.44, 0.0, 0.0, 0.0, 0.0, 0.0, 0.0, 0.0, 0.0, 0.0, 0.0, 0.0, 0.0, 0.0, 0.0, 0.0, 0.0, 0.0, 0.0, 0.0, 0.0, 0.0, 0.0, 0.0, 0.0, 0.0, 0.0, 0.0, 0.0, 0.0, 0.0, 0.0, 0.0, 0.0, 0.0, 0.0, 0.0, 0.0, 0.0, 0.0, 0.0, 0.0, 0.0, 0.0, 0.0, 0.0, 0.0, 0.0, 0.0, 0.0, 0.0, 0.0, 0.0, 0.0, 0.0, 0.0, 0.0, 0.0, 0.0, 0.0, 0.0, 0.0, 0.0, 0.0, 0.0, 0.0, 0.0, 0.0, 0.0, 0.0, 0.0, 0.0, 0.0, 0.0, 0.0, 0.0, 0.0, 0.0, 0.0, 0.0, 0.0, 0.0, 0.0, 0.0, 0.0, 0.0, 0.0, 0.0, 0.0, 0.0, 0.0, 0.0, 0.0, 0.0, 0.0, 0.0, 0.0, 0.0, 0.0, 0.0, 0.0, 0.0, 0.0, 0.0, 0.0, 0.0, 0.0, 0.0, 0.0, 0.5491, 0.5305, 0.5687, 0.5296, 0.5687, 0.44, 0.5491, 0.44, 0.5687, 0.5296, 0.5876, 0.5291, 0.5876, 0.44, 0.5687, 0.44, 0.5294, 0.5526, 0.5491, 0.5555, 0.5687, 0.5526, 0.5876, 0.544, 0.605, 0.53, 0.6202, 0.5112, 0.6327, 0.4882, 0.642, 0.4621, 0.6478, 0.4337, 0.6497, 0.4041, 0.6478, 0.3746, 0.642, 0.3462, 0.6327, 0.3201, 0.6202, 0.2971, 0.605, 0.2783, 0.5876, 0.2643, 0.5687, 0.2557, 0.5491, 0.2528, 0.5294, 0.2557, 0.5105, 0.2643, 0.4931, 0.2783, 0.4779, 0.2971, 0.4654, 0.3201, 0.4561, 0.3462, 0.4503, 0.3746, 0.4484, 0.4041, 0.4503, 0.4337, 0.4561, 0.4621, 0.4654, 0.4882, 0.4779, 0.5112, 0.4931, 0.53, 0.5105, 0.544, 0.5294, 0.5316, 0.5491, 0.5305, 0.5491, 0.44, 0.5294, 0.44, 0.605, 0.44, 0.5876, 0.44, 0.5876, 0.5291, 0.5895, 0.5291, 0.605, 0.5298, 0.605, 0.5298, 0.6202, 0.531, 0.6202, 0.44, 0.605, 0.44, 0.5271, 0.531, 0.5118, 0.5324, 0.5118, 0.44, 0.5271, 0.44, 0.4944, 0.44, 0.5118, 0.44, 0.5118, 0.5324, 0.4979, 0.5337, 0.4944, 0.5341, 0.4944, 0.5341, 0.4755, 0.5362, 0.4755, 0.44, 0.4944, 0.44, 0.4755, 0.5362, 0.4559, 0.5385, 0.4559, 0.44, 0.4755, 0.44, 0.4559, 0.5385, 0.4363, 0.5408, 0.4363, 0.44, 0.4559, 0.44, 0.4174, 0.44, 0.4363, 0.44, 0.4363, 0.5408, 0.4253, 0.5421, 0.4174, 0.5424, 0.6187, 0.5424, 0.6013, 0.5431, 0.6013, 0.44, 0.6187, 0.44, 0.6013, 0.5431, 0.586, 0.5435, 0.586, 0.44, 0.6013, 0.44, 0.4189, 0.5435, 0.4037, 0.5437, 0.4037, 0.44, 0.4189, 0.44, 0.605, 0.5437, 0.5876, 0.5436, 0.5876, 0.44, 0.605, 0.44, 0.5876, 0.5436, 0.5687, 0.5433, 0.5687, 0.44, 0.5876, 0.44, 0.5687, 0.5433, 0.5491, 0.5427, 0.5491, 0.44, 0.5687, 0.44, 0.5491, 0.5427, 0.5294, 0.5419, 0.5294, 0.44, 0.5491, 0.44, 0.5294, 0.5419, 0.5105, 0.5409, 0.5105, 0.44, 0.5294, 0.44, 0.4931, 0.44, 0.5105, 0.44, 0.5105, 0.5409, 0.4996, 0.5402, 0.4931, 0.5405, 0.4931, 0.5405, 0.4779, 0.541, 0.4779, 0.44, 0.4931, 0.44, 0.586, 0.541, 0.6013, 0.5413, 0.6013, 0.44, 0.586, 0.44, 0.6013, 0.5413, 0.6187, 0.5415, 0.6187, 0.44, 0.6013, 0.44, 0.6187, 0.5415, 0.6376, 0.5414, 0.6376, 0.44, 0.6187, 0.44, 0.4363, 0.5414, 0.4559, 0.5412, 0.4559, 0.44, 0.4363, 0.44, 0.4755, 0.44, 0.4559, 0.44, 0.4559, 0.5412, 0.458, 0.5411, 0.4755, 0.5402, 0.4755, 0.5402, 0.4944, 0.5391, 0.4944, 0.44, 0.4755, 0.44, 0.4944, 0.5391, 0.5118, 0.5379, 0.5118, 0.44, 0.4944, 0.44, 0.5271, 0.44, 0.5118, 0.44, 0.5118, 0.5379, 0.5132, 0.5378, 0.5271, 0.5362, 0.4779, 0.5362, 0.4931, 0.5345, 0.4931, 0.44, 0.4779, 0.44, 0.4931, 0.5345, 0.5105, 0.5329, 0.5105, 0.44, 0.4931, 0.44, 0.5105, 0.5329, 0.5294, 0.5316, 0.5294, 0.44, 0.5105, 0.44, 0.0, 0.0, 0.0, 0.0, 0.0, 0.0, 0.0, 0.0, 0.0, 0.0, 0.0, 0.0, 0.0, 0.0, 0.0, 0.0, 0.0, 0.0, 0.0, 0.0, 0.0, 0.0, 0.0, 0.0, 0.0, 0.0, 0.0, 0.0, 0.0, 0.0, 0.0, 0.0, 0.0, 0.0, 0.0, 0.0, 0.0, 0.0, 0.0, 0.0, 0.0, 0.0, 0.0, 0.0, 0.0, 0.0, 0.0, 0.0, 0.0, 0.0, 0.0, 0.0, 0.0, 0.0, 0.0, 0.0, 0.0, 0.0, 0.0, 0.0, 0.0, 0.0, 0.0, 0.0, 0.0, 0.0, 0.0, 0.0, 0.0, 0.0, 0.0, 0.0, 0.0, 0.0, 0.0, 0.0, 0.0, 0.0, 0.0, 0.0, 0.0, 0.0, 0.0, 0.0, 0.0, 0.0, 0.0, 0.0, 0.0, 0.0, 0.0, 0.0, 0.0, 0.0, 0.0, 0.0, 0.0, 0.0, 0.0, 0.0, 0.5491, 0.5584, 0.5687, 0.5571, 0.5687, 0.44, 0.5491, 0.44, 0.5876, 0.44, 0.5687, 0.44, 0.5687, 0.5571, 0.5866, 0.5558, 0.5876, 0.5558, 0.5294, 0.6085, 0.5491, 0.6114, 0.5687, 0.6085, 0.5876, 0.5998, 0.605, 0.5859, 0.6202, 0.567, 0.6327, 0.5441, 0.642, 0.5179, 0.6478, 0.4895, 0.6497, 0.46, 0.6478, 0.4305, 0.642, 0.4021, 0.6327, 0.3759, 0.6202, 0.353, 0.605, 0.3342, 0.5876, 0.3202, 0.5687, 0.3116, 0.5491, 0.3087, 0.5294, 0.3116, 0.5105, 0.3202, 0.4931, 0.3342, 0.4779, 0.353, 0.4654, 0.3759, 0.4561, 0.4021, 0.4503, 0.4305, 0.4484, 0.46, 0.4503, 0.4895, 0.4561, 0.5179, 0.4654, 0.5441, 0.4779, 0.567, 0.4931, 0.5859, 0.5105, 0.5998, 0.5294, 0.5596, 0.5491, 0.5584, 0.5491, 0.44, 0.5294, 0.44, 0.5876, 0.5558, 0.605, 0.5557, 0.605, 0.44, 0.5876, 0.44, 0.605, 0.5557, 0.6202, 0.5557, 0.6202, 0.44, 0.605, 0.44, 0.5642, 0.5557, 0.549, 0.5557, 0.549, 0.44, 0.5642, 0.44, 0.5316, 0.44, 0.549, 0.44, 0.549, 0.5557, 0.5345, 0.5557, 0.5316, 0.5558, 0.5316, 0.5558, 0.5127, 0.5567, 0.5127, 0.44, 0.5316, 0.44, 0.5127, 0.5567, 0.4931, 0.5575, 0.4931, 0.44, 0.5127, 0.44, 0.4931, 0.5575, 0.4734, 0.5583, 0.4734, 0.44, 0.4931, 0.44, 0.4734, 0.5583, 0.4545, 0.5591, 0.4545, 0.44, 0.4734, 0.44, 0.4371, 0.44, 0.4545, 0.44, 0.4545, 0.5591, 0.453, 0.5592, 0.4371, 0.5613, 0.4371, 0.5613, 0.4219, 0.5634, 0.4219, 0.44, 0.4371, 0.44, 0.4037, 0.44, 0.4189, 0.44, 0.4189, 0.5634, 0.4146, 0.564, 0.4037, 0.5651, 0.605, 0.5651, 0.5876, 0.5666, 0.5876, 0.44, 0.605, 0.44, 0.5876, 0.5666, 0.5687, 0.5679, 0.5687, 0.44, 0.5876, 0.44, 0.5687, 0.5679, 0.5491, 0.5688, 0.5491, 0.44, 0.5687, 0.44, 0.5491, 0.5688, 0.5294, 0.5695, 0.5294, 0.44, 0.5491, 0.44, 0.5294, 0.5695, 0.5105, 0.5698, 0.5105, 0.44, 0.5294, 0.44, 0.4931, 0.44, 0.5105, 0.44, 0.5105, 0.5698, 0.5085, 0.5698, 0.4931, 0.5695, 0.4931, 0.5695, 0.4779, 0.5686, 0.4779, 0.44, 0.4931, 0.44, 0.4371, 0.44, 0.4219, 0.44, 0.4219, 0.5686, 0.4294, 0.568, 0.4371, 0.5679, 0.4371, 0.5679, 0.4545, 0.5672, 0.4545, 0.44, 0.4371, 0.44, 0.4545, 0.5672, 0.4734, 0.5661, 0.4734, 0.44, 0.4545, 0.44, 0.4931, 0.44, 0.4734, 0.44, 0.4734, 0.5661, 0.4915, 0.5647, 0.4931, 0.5647, 0.4931, 0.5647, 0.5127, 0.5646, 0.5127, 0.44, 0.4931, 0.44, 0.5127, 0.5646, 0.5316, 0.5641, 0.5316, 0.44, 0.5127, 0.44, 0.5316, 0.5641, 0.549, 0.5632, 0.549, 0.44, 0.5316, 0.44, 0.549, 0.5632, 0.5642, 0.5621, 0.5642, 0.44, 0.549, 0.44, 0.4931, 0.44, 0.4779, 0.44, 0.4779, 0.5621, 0.4812, 0.5618, 0.4931, 0.5614, 0.4931, 0.5614, 0.5105, 0.5606, 0.5105, 0.44, 0.4931, 0.44, 0.5105, 0.5606, 0.5294, 0.5596, 0.5294, 0.44, 0.5105, 0.44, 0.0, 0.0, 0.0, 0.0, 0.0, 0.0, 0.0, 0.0, 0.0, 0.0, 0.0, 0.0, 0.0, 0.0, 0.0, 0.0, 0.0, 0.0, 0.0, 0.0, 0.0, 0.0, 0.0, 0.0, 0.0, 0.0, 0.0, 0.0, 0.0, 0.0, 0.0, 0.0, 0.0, 0.0, 0.0, 0.0, 0.0, 0.0, 0.0, 0.0, 0.0, 0.0, 0.0, 0.0, 0.0, 0.0, 0.0, 0.0, 0.0, 0.0, 0.0, 0.0, 0.0, 0.0, 0.0, 0.0, 0.0, 0.0, 0.0, 0.0, 0.0, 0.0, 0.0, 0.0, 0.0, 0.0, 0.0, 0.0, 0.0, 0.0, 0.0, 0.0, 0.0, 0.0, 0.0, 0.0, 0.0, 0.0, 0.0, 0.0, 0.0, 0.0, 0.0, 0.0, 0.0, 0.0, 0.0, 0.0, 0.0, 0.0, 0.0, 0.0, 0.0, 0.0, 0.0, 0.0, 0.0, 0.0, 0.0, 0.0, 0.0, 0.0, 0.0, 0.0, 0.0, 0.0, 0.0, 0.0, 0.49, -0.02696, 0.3312, -0.02696, 0.3312, -0.04641, 0.49, -0.04641, 0.3312, -0.02696, 0.49, -0.02696, 0.49, -0.04641, 0.3312, -0.04641, 0.3312, 0.1189, 0.3312, -0.03986, 0.49, -0.03986, 0.49, 0.1189, 0.5636, 0.1189, 0.5636, -0.03986, 0.583, -0.03986, 0.583, 0.1189, 0.0, 0.0, 0.0, 0.0, 0.0, 0.0, 0.0, 0.0, 0.583, 0.1189, 0.583, -0.03986, 0.5636, -0.03986, 0.5636, 0.1189, 0.0, 0.0, 0.0, 0.0, 0.0, 0.0, 0.0, 0.0, 0.0, 0.0, 0.0, 0.0, 0.0, 0.0, 0.0, 0.0, 0.0, 0.0, 0.0, 0.0, 0.0, 0.0, 0.0, 0.0, 0.0, 0.0, 0.0, 0.0, 0.0, 0.0, 0.0, 0.0, 0.0, 0.0, 0.0, 0.0, 0.0, 0.0, 0.0, 0.0, 0.0, 0.0, 0.0, 0.0, 0.0, 0.0, 0.0, 0.0, 0.4699, 1.042, 1.877, 1.042, 1.877, 0.1055, 0.4699, 0.1055, 0.9718, 0.876, 0.5368, 0.876, 0.5368, 0.9428, 0.9718, 0.9428, 0.9718, -0.04789, 0.5368, 0.1415, 0.6885, 0.6063, 1.123, 0.4169, 1.123, 0.9428, 0.6885, 0.9428, 0.6885, 0.876, 1.123, 0.876, 1.123, 0.4169, 0.6885, 0.6063, 0.5368, 0.1415, 0.9718, -0.04789, 0.7506, 1.417, 0.7506, 0.9521, 0.7952, 0.9521, 0.7952, 1.417, 0.7506, 0.1415, 0.7506, 0.6063, 0.7952, 0.6063, 0.7952, 0.1415, -0.1281, 0.8762, -0.1281, 0.9426, 0.3043, 0.9426, 0.3043, 0.8762, -0.1281, 1.142, 0.02261, 1.604, 0.4551, 1.416, 0.3043, 0.954, 0.02261, 0.9426, 0.02261, 0.8762, 0.4551, 0.8762, 0.4551, 0.9426, 0.02261, 0.6044, -0.1281, 0.1423, 0.3043, -0.046, 0.4551, 0.4161, 0.7508, -0.046, 0.7951, -0.046, 0.7951, 0.4161, 0.7508, 0.4161, 0.7508, 0.6044, 0.7951, 0.6044, 0.7951, 0.1423, 0.7508, 0.1423, -0.1281, 0.8762, -0.1281, 0.9426, 0.3043, 0.9426, 0.3043, 0.8762, -0.1281, 1.142, 0.02261, 1.604, 0.4551, 1.416, 0.3043, 0.954, 0.02261, 0.9426, 0.02261, 0.8762, 0.4551, 0.8762, 0.4551, 0.9426, 0.02261, 0.6044, -0.1281, 0.1423, 0.3043, -0.046, 0.4551, 0.4161, 0.7508, -0.046, 0.7951, -0.046, 0.7951, 0.4161, 0.7508, 0.4161, 0.7508, 0.6044, 0.7951, 0.6044, 0.7951, 0.1423, 0.7508, 0.1423, 0.9718, 0.876, 0.5368, 0.876, 0.5368, 0.9428, 0.9718, 0.9428, 0.9718, -0.04789, 0.5368, 0.1415, 0.6885, 0.6063, 1.123, 0.4169, 1.123, 0.9428, 0.6885, 0.9428, 0.6885, 0.876, 1.123, 0.876, 1.123, 0.4169, 0.6885, 0.6063, 0.5368, 0.1415, 0.9718, -0.04789, 0.7506, 1.417, 0.7506, 0.9521, 0.7952, 0.9521, 0.7952, 1.417, 0.7506, 0.1415, 0.7506, 0.6063, 0.7952, 0.6063, 0.7952, 0.1415, 1.004, 0.3179, 1.075, 0.2888, 1.075, -0.5982, -0.114, -0.5982, -0.114, 0.4018, -0.0903, 0.401, 0.008885, 0.4042, 0.0527, 0.4042, 0.1795, 0.3967, 0.1999, 0.3947, 0.2045, 0.3927, 0.2537, 0.3888, 0.3359, 0.3761, 0.3443, 0.375, 0.3941, 0.3808, 0.4839, 0.3817, 0.5007, 0.378, 0.6475, 0.35, 0.6686, 0.3493, 0.7956, 0.3521, 0.8008, 0.3503, 0.987, 0.3205, 1.062, 0.2051, 1.153, 0.1676, 1.153, -0.5982, -0.03636, -0.5982, -0.03636, 0.2888, -0.02698, 0.2924, 0.08287, 0.264, 0.1276, 0.235, 0.2583, 0.2173, 0.3062, 0.2182, 0.4302, 0.2195, 0.4812, 0.2154, 0.622, 0.1942, 0.6529, 0.1966, 0.702, 0.2537, 0.743, 0.2434, 0.9485, 0.1569, 0.9882, 0.1546, 1.034, 0.2059, 1.153, 0.06319, -0.03636, 0.06319, -0.03636, 1.252, 1.153, 1.252, 0.1032, 0.3705, -0.03636, 0.4018, -0.03636, -0.5982, 1.153, -0.5982, 1.153, 0.2848, 1.094, 0.2812, 1.039, 0.2904, 0.9278, 0.2961, 0.8689, 0.3046, 0.8066, 0.3117, 0.6988, 0.3236, 0.6279, 0.3386, 0.5506, 0.35, 0.4499, 0.3641, 0.419, 0.3757, 0.2873, 0.3782, 0.2535, 0.3791, 0.1456, 0.3754, -0.07814, 0.2687, -0.114, 0.2848, -0.114, -0.5982, 1.075, -0.5982, 1.075, 0.1676, 1.005, 0.1595, 0.9257, 0.1658, 0.8421, 0.1581, 0.8051, 0.1754, 0.7232, 0.2188, 0.6133, 0.2305, 0.5208, 0.2114, 0.4448, 0.2149, 0.3945, 0.2294, 0.3105, 0.2505, 0.224, 0.2542, 0.1441, 0.2693, 0.07192, 0.2769, -0.01636, 0.2642, 0.0, 0.0, 0.0, 0.0, 0.0, 0.0, 0.0, 0.0, 0.0, 0.0, 0.0, 0.0, 0.0, 0.0, 0.0, 0.0, 0.0, 0.0, 0.0, 0.0, 0.0, 0.0, 0.0, 0.0, 0.0, 0.0, 0.0, 0.0, 0.0, 0.0, 0.0, 0.0, 0.0, 0.0, 0.0, 0.0, 0.0, 0.0, 0.0, 0.0, 0.0, 0.0, 0.0, 0.0, 0.0, 0.0, 0.0, 0.0, 0.0, 0.0, 0.0, 0.0, 0.0, 0.0, 0.0, 0.0, 0.0, 0.0, 0.0, 0.0, 0.0, 0.0, 0.0, 0.0, 0.0, 0.0, 0.0, 0.0, 0.0, 0.0, 0.0, 0.0, 0.0, 0.0, 0.0, 0.0, 0.0, 0.0, 0.0, 0.0, 0.0, 0.0, 0.0, 0.0, 0.0, 0.0, 0.0, 0.0, 0.0, 0.0, 0.0, 0.0, 0.0, 0.0, 0.0, 0.0, 0.0, 0.0, 0.0, 0.0, 0.0, 0.0, 0.0, 0.0, 0.0, 0.0, 0.0, 0.0, 0.0, 0.0, 0.0, 0.0, 0.0, 0.0, 0.0, 0.0, 0.0, 0.0, 0.0, 0.0, 0.0, 0.0, 0.0, 0.0, 0.0, 0.0, 0.0, 0.0, 0.0, 0.0, 0.0, 0.0, 0.0, 0.0, 0.0, 0.0, 0.0, 0.0, 0.0, 0.0, 0.0, 0.0, 0.0, 0.0, 0.0, 0.0, 0.0, 0.0, 0.0, 0.0, 0.0, 0.0, 0.0, 0.0, 0.0, 0.0, 0.0, 0.0, 0.0, 0.0, 0.0, 0.0, 0.0, 0.0, 0.0, 0.0, 0.0, 0.0, 0.0, 0.0, 0.0, 0.0, 0.0, 0.0, 0.0, 0.0, 0.0, 0.0, 0.0, 0.0, 0.0, 0.0, 0.0, 0.0, 0.0, 0.0, 0.0, 0.0, 0.0, 0.0, 0.0, 0.0, 0.0, 0.0, 0.0, 0.0, 0.0, 0.0, 0.0, 0.0, 0.0, 0.0, 0.0, 0.0, 0.0, 0.0, 0.0, 0.0, 0.0, 0.0, 0.0, 0.0, 0.0, 0.0, 0.0, 0.0, 0.0, 0.0, 0.0, 0.0, 0.0, 0.0, 0.0, 0.0, 0.0, 0.0, 0.0, 0.0, 0.0, 0.0, 0.0, 0.0, 0.0, 0.0, 0.0, 0.0, 0.0, 0.0, 0.0, 0.0, 0.0, 0.0, 0.0, 0.0, 0.0, 0.0, 0.0, 0.0, 0.0, 0.0, 0.0, 0.0, 0.0, 0.0, 0.0, 0.0, 0.0, 0.0, 0.0, 0.0, 0.0, 0.0, 0.0, 0.0, 0.0, 0.0, 0.0, 0.0, 0.0, 0.0, 0.0, 0.0, 0.0, 0.0, 0.0, 0.0, 0.0, 0.0, 0.0, 0.0, 0.0, 0.0, 0.0, 0.0, 0.0, 0.0, 0.0, 0.0, 0.0, 0.0, 0.0, 0.0, 0.0, 0.0, 0.0, 0.0, 0.0, 0.0, 0.0, 0.0, 0.0, 0.0, 0.0, 0.0, 0.0, 0.0, 0.0, 0.0, 0.0, 0.0, 0.0, 0.0, 0.0, 0.0, 0.0, 0.0, 0.0, 0.0, 0.0, 0.0, 0.0, 0.0, 0.0, 0.0, 0.0, 0.0, 0.0, 0.0, 0.0, 0.0, 0.0, 0.0, 0.0, 0.0, 0.0, 0.0, 0.0, 0.0, 0.0, 0.0, 0.0, 0.0, 0.0, 0.0, 0.0, 0.0, 0.0, 0.0, 0.0, 0.0, 0.0, 0.0, 0.0, 0.0, 0.0, 0.0, 0.0, 0.0, 0.0, 0.0, 0.0, 0.0, 0.0, 0.0, 0.0, 0.0, 0.0, 0.0, 0.0, 0.0, 0.0, 0.0, 0.0, 0.0, 0.0, 0.0, 0.0, 0.0, 0.0, 0.0, 0.0, 0.0, 0.0, 0.0, 0.0, 0.0, 0.0, 0.0, 0.0, 0.0, 0.0, 0.0, 0.0, 0.0, 0.0, 0.0, 0.0, 0.0, 0.0, 0.0, 0.0, 0.0, 0.0, 0.0, 0.0, 0.0, 0.0, 0.0, 0.0, 0.0, 0.0, 0.0, 0.0, 0.0, 0.0, 0.0, 0.0, 0.0, 0.0, 0.0, 0.0, 0.0, 0.0, 0.0, 0.0, 0.0, 0.0, 0.0, 0.0, 0.0, 0.0, 0.0, 0.0, 0.0, 0.0, 0.0, 0.0, 0.0, 0.0, 0.0, 0.0, 0.0, 0.0, 0.0, 0.0, 0.0, 0.0, 0.0, 0.0, 0.0, 0.0, 0.0, 0.0, 0.0, 0.0, 0.0, 0.0, 0.0, 0.0, 0.0, 0.0, 0.0, 0.0, 0.0, 0.0, 0.0, 0.0, 0.0, 0.0, 0.0, 0.0, 0.0, 0.0, 0.0, 0.0, 0.0, 0.0, 0.0, 0.0, 0.0, 0.0, 0.0, 0.0, 0.0, 0.0, 0.0, 0.0, 0.0, 0.0, 0.0, 0.0, 0.0, 0.0, 0.0, 0.0, 0.0, 0.0, 0.0, 0.0, 0.0, 0.0, 0.0, 0.0, 0.0, 0.0, 0.0, 0.0, 0.0, 0.0, 0.0, 0.0, 0.0, 0.0, 0.0, 0.0, 0.0, 0.0, 0.0, 0.0, 0.0, 0.0, 0.0, 0.0, 0.0, 0.0, 0.0, 0.0, 0.0, 0.0, 0.0, 0.0, 0.0, 0.0, 0.0, 0.0, 0.0, 0.0, 0.0, 0.0, 0.0, 0.0, 0.0, 0.0, 0.0, 0.0, 0.0, 0.0, 0.0, 0.0, 0.0, 0.0, 0.0, 0.0, 0.0, 0.0, 0.0, 0.0, 0.0, 0.0, 0.0, 0.0, 0.0, 0.0, 0.0, 0.0, 0.0, 0.0, 0.0, 0.0, 0.0, 0.0, 0.0, 0.0, 0.0, 0.0, 0.0, 0.0, 0.0, 0.0, 0.0, 0.0, 0.0, 0.0, 0.0, 0.0, 0.0, 0.0, 0.0, 0.0, 0.0, 0.0, 0.0, 0.0, 0.0, 0.0, 0.0, 0.0, 0.0, 0.0, 0.0, 0.0, 0.0, 0.0, 0.0, 0.0, 0.0, 0.0, 0.0, 0.0, 0.0, 0.0, 0.0, 0.0, 0.0, 0.0, 0.0, 0.0, 0.0, 0.0, 0.0, 0.0, 0.0, 0.0, 0.0, 0.0, 0.0, 0.0, 0.0, 0.0, 0.0, 0.0, 0.0, 0.0, 0.0, 0.0, 0.0, 0.0, 0.0, 0.0, 0.0, 0.0, 0.0, 0.0, 0.0, 0.0, 0.0, 0.0, 0.0, 0.0, 0.0, 0.0, 0.0, 0.0, 0.0, 0.0, 0.0, 0.0, 0.0, 0.0, 0.0, 0.0, 0.0, 0.0, 0.0, 0.0, 0.0, 0.0, 0.0, 0.0, 0.0, 0.0, 0.0, 0.0, 0.0, 0.0, 0.0, 0.0, 0.0, 0.0, 0.0, 0.0, 0.0, 0.0, 0.0, 0.0, 0.0, 0.0, 0.0, 0.0, 0.0, 0.0, 0.0, 0.0, 0.0, 0.0, 0.0, 0.0, 0.0, 0.0, 0.0, 0.4699, 0.1055, 0.4699, 1.042, 0.4699, 1.042, 0.4699, 0.1055, 1.877, 0.1055, 0.4699, 0.1055, 0.4699, 0.1055, 1.877, 0.1055, 1.877, 1.042, 1.877, 0.1055, 1.877, 0.1055, 1.877, 1.042, 0.4699, 1.042, 1.877, 1.042, 1.877, 1.042, 0.4699, 1.042])
me_plane_003.materials.append(mat_greek_farm_door)
me_plane_003.materials.append(mat_greek_farm_columns)
me_plane_003.materials.append(mat_greek_farm_walls)
me_plane_003.use_remesh_preserve_volume = False
me_plane_003.use_remesh_preserve_attributes = False
me_plane_003.use_mirror_vertex_groups = False
me_plane_003.update()

# ---- objects
ob_roof = bpy.data.objects.new('roof', me_plane_003)

# ---- transforms, parenting, visibility, modifiers, constraints
ob_roof.location = (0.0, 0.0, 0.0)
ob_roof.rotation_mode = 'YXZ'
ob_roof.rotation_euler = (1.571, 0.0, 0.0)
ob_roof.lineart.crease_threshold = 0.0

# ---- collection membership
col_collection_1.objects.link(ob_roof)

# ---- scene / render settings (as saved in the file)
scene.frame_start = 1; scene.frame_end = 250; scene.frame_set(1)
scene.render.engine = 'BLENDER_EEVEE_NEXT'
scene.render.resolution_percentage = 50
scene.render.dither_intensity = 0.0
scene.cycles.use_denoising = False
scene.cycles.samples = 10
scene.cycles.sampling_pattern = 'TABULATED_SOBOL'
scene.cycles.light_sampling_threshold = 0.0
scene.cycles.use_adaptive_sampling = False
scene.cycles.use_light_tree = False
scene.cycles.blur_glossy = 0.0
scene.cycles.pixel_filter_type = 'GAUSSIAN'
scene.cycles.sample_clamp_indirect = 0.0
scene.view_settings.view_transform = 'Standard'
bpy.context.view_layer.update()

# ---- added for rendering (the .blend has no active camera and no usable light): camera, sun
cam_auto = bpy.data.cameras.new('AutoCamera')
cam_auto.lens = 50.0
cam_auto.sensor_width = 36.0
cam_auto.clip_end = 1000.0
ob_auto_camera = bpy.data.objects.new('AutoCamera', cam_auto)
scene.collection.objects.link(ob_auto_camera)
ob_auto_camera.location = (4.63263, -4.45075, 3.97294)
ob_auto_camera.rotation_euler = (1.09748, -7.21219e-08, 0.694738)
scene.camera = ob_auto_camera
light_auto_sun = bpy.data.lights.new('AutoSun', 'SUN')
light_auto_sun.energy = 3.0
light_auto_sun.angle = 0.0523599
ob_auto_sun = bpy.data.objects.new('AutoSun', light_auto_sun)
scene.collection.objects.link(ob_auto_sun)
ob_auto_sun.rotation_euler = (0.872665, 0.174533, 0.523599)
bpy.context.view_layer.update()
